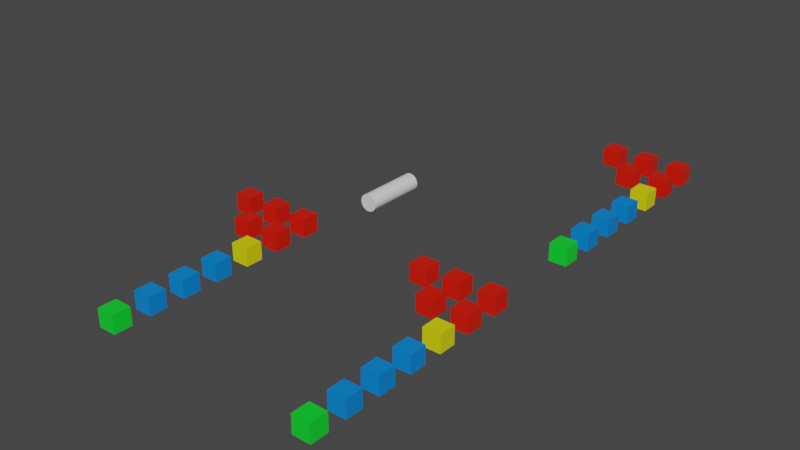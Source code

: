 # Source: 45545-relax-name-sanitization.blend  (saved by Blender 2.91.10; exported with 4.5.12 LTS)
import bpy
from mathutils import Matrix  # noqa: F401  (used for matrix-valued properties, if any)

bpy.ops.wm.read_factory_settings(use_empty=True)
scene = bpy.context.scene
scene.name = 'Scene'

# ---- collections
col_basictests = bpy.data.collections.new('BasicTests'); scene.collection.children.link(col_basictests)
col_animationtests = bpy.data.collections.new('AnimationTests'); scene.collection.children.link(col_animationtests)
col_hintingtests = bpy.data.collections.new('HintingTests'); scene.collection.children.link(col_hintingtests)

# ---- materials (node trees are filled in below, after node groups)
mat_outputshouldmatchinput = bpy.data.materials.new('OutputShouldMatchInput')
mat_outputshouldmatchinput.alpha_threshold = 0.0
mat_outputshouldmatchinput.use_transparent_shadow = False
mat_outputshouldmatchinput.line_color = (0.0, 0.0, 0.0, 1.0)
mat_outputshouldmatchinputwiththispr = bpy.data.materials.new('OutputShouldMatchInputWithThisPR')
mat_outputshouldmatchinputwiththispr.alpha_threshold = 0.0
mat_outputshouldmatchinputwiththispr.use_transparent_shadow = False
mat_outputshouldmatchinputwiththispr.line_color = (0.0, 0.0, 0.0, 1.0)
mat_outputshouldstripcharacters = bpy.data.materials.new('OutputShouldStripCharacters')
mat_outputshouldstripcharacters.use_transparent_shadow = False
mat_outputshouldrenamenode = bpy.data.materials.new('OutputShouldRenameNode')
mat_outputshouldrenamenode.alpha_threshold = 0.0
mat_outputshouldrenamenode.use_transparent_shadow = False
mat_outputshouldrenamenode.line_color = (0.0, 0.0, 0.0, 1.0)

# ---- material node trees
mat_outputshouldmatchinput.use_nodes = True; mat_outputshouldmatchinput.node_tree.nodes.clear()
_N = mat_outputshouldmatchinput.node_tree.nodes; _L = mat_outputshouldmatchinput.node_tree.links
n0 = _N.new('ShaderNodeOutputMaterial'); n0.name = 'Material Output'; n0.location = (300, 300)
n1 = _N.new('ShaderNodeBsdfPrincipled'); n1.name = 'Principled BSDF'; n1.location = (10, 300)
n1.distribution = 'GGX'
n1.subsurface_method = 'BURLEY'
n1.inputs[0].default_value = (0.004585, 0.8, 0.03178, 1.0)
n1.inputs[2].default_value = 0.4
n1.inputs[3].default_value = 1.45
n1.inputs[27].default_value = (0.0, 0.0, 0.0, 1.0)
n1.inputs[28].default_value = 1.0
_L.new(n1.outputs[0], n0.inputs[0])
n0.is_active_output = True
mat_outputshouldmatchinputwiththispr.use_nodes = True; mat_outputshouldmatchinputwiththispr.node_tree.nodes.clear()
_N = mat_outputshouldmatchinputwiththispr.node_tree.nodes; _L = mat_outputshouldmatchinputwiththispr.node_tree.links
n0 = _N.new('ShaderNodeOutputMaterial'); n0.name = 'Material Output'; n0.location = (300, 300)
n1 = _N.new('ShaderNodeBsdfPrincipled'); n1.name = 'Principled BSDF'; n1.location = (10, 300)
n1.distribution = 'GGX'
n1.subsurface_method = 'BURLEY'
n1.inputs[0].default_value = (0.0, 0.2369, 0.8, 1.0)
n1.inputs[2].default_value = 0.4
n1.inputs[3].default_value = 1.45
n1.inputs[27].default_value = (0.0, 0.0, 0.0, 1.0)
n1.inputs[28].default_value = 1.0
_L.new(n1.outputs[0], n0.inputs[0])
n0.is_active_output = True
mat_outputshouldstripcharacters.use_nodes = True; mat_outputshouldstripcharacters.node_tree.nodes.clear()
_N = mat_outputshouldstripcharacters.node_tree.nodes; _L = mat_outputshouldstripcharacters.node_tree.links
n0 = _N.new('ShaderNodeBsdfPrincipled'); n0.name = 'Principled BSDF'; n0.location = (10, 300)
n0.distribution = 'GGX'
n0.subsurface_method = 'BURLEY'
n0.inputs[0].default_value = (0.8, 0.7679, 0.001335, 1.0)
n0.inputs[3].default_value = 1.45
n0.inputs[27].default_value = (0.0, 0.0, 0.0, 1.0)
n0.inputs[28].default_value = 1.0
n1 = _N.new('ShaderNodeOutputMaterial'); n1.name = 'Material Output'; n1.location = (300, 300)
_L.new(n0.outputs[0], n1.inputs[0])
n1.is_active_output = True
mat_outputshouldrenamenode.use_nodes = True; mat_outputshouldrenamenode.node_tree.nodes.clear()
_N = mat_outputshouldrenamenode.node_tree.nodes; _L = mat_outputshouldrenamenode.node_tree.links
n0 = _N.new('ShaderNodeOutputMaterial'); n0.name = 'Material Output'; n0.location = (300, 300)
n1 = _N.new('ShaderNodeBsdfPrincipled'); n1.name = 'Principled BSDF'; n1.location = (10, 300)
n1.distribution = 'GGX'
n1.subsurface_method = 'BURLEY'
n1.inputs[0].default_value = (0.8, 0.01013, 0.0, 1.0)
n1.inputs[2].default_value = 0.4
n1.inputs[3].default_value = 1.45
n1.inputs[27].default_value = (0.0, 0.0, 0.0, 1.0)
n1.inputs[28].default_value = 1.0
_L.new(n1.outputs[0], n0.inputs[0])
n0.is_active_output = True

# ---- world
world_world = bpy.data.worlds.new('World'); scene.world = world_world
world_world.use_nodes = True; world_world.node_tree.nodes.clear()
_N = world_world.node_tree.nodes; _L = world_world.node_tree.links
n0 = _N.new('ShaderNodeOutputWorld'); n0.name = 'World Output'; n0.location = (300, 300)
n1 = _N.new('ShaderNodeBackground'); n1.name = 'Background'; n1.location = (10, 300)
n1.inputs[0].default_value = (0.05088, 0.05088, 0.05088, 1.0)
_L.new(n1.outputs[0], n0.inputs[0])
n0.is_active_output = True
world_world.color = (0.05088, 0.05088, 0.05088)
world_world.use_sun_shadow = False
world_world.sun_shadow_jitter_overblur = 0.0

# ---- meshes
me_cube = bpy.data.meshes.new('Cube')
me_cube.from_pydata([(1.0, 1.0, 1.0), (1.0, 1.0, -1.0), (1.0, -1.0, 1.0), (1.0, -1.0, -1.0), (-1.0, 1.0, 1.0), (-1.0, 1.0, -1.0), (-1.0, -1.0, 1.0), (-1.0, -1.0, -1.0)], [], [(0, 4, 6, 2), (3, 2, 6, 7), (7, 6, 4, 5), (5, 1, 3, 7), (1, 0, 2, 3), (5, 4, 0, 1)])
_uv = me_cube.uv_layers.new(name='UVMap')
_uv.uv.foreach_set('vector', [0.625, 0.5, 0.875, 0.5, 0.875, 0.75, 0.625, 0.75, 0.375, 0.75, 0.625, 0.75, 0.625, 1.0, 0.375, 1.0, 0.375, 0.0, 0.625, 0.0, 0.625, 0.25, 0.375, 0.25, 0.125, 0.5, 0.375, 0.5, 0.375, 0.75, 0.125, 0.75, 0.375, 0.5, 0.625, 0.5, 0.625, 0.75, 0.375, 0.75, 0.375, 0.25, 0.625, 0.25, 0.625, 0.5, 0.375, 0.5])
me_cube.materials.append(mat_outputshouldmatchinput)
me_cube.use_remesh_preserve_volume = False
me_cube.use_remesh_preserve_attributes = False
me_cube.use_mirror_vertex_groups = False
me_cube.update()
me_cube_001 = bpy.data.meshes.new('Cube.001')
me_cube_001.from_pydata([(-1.0, -1.0, -1.0), (-1.0, -1.0, 1.0), (-1.0, 1.0, -1.0), (-1.0, 1.0, 1.0), (1.0, -1.0, -1.0), (1.0, -1.0, 1.0), (1.0, 1.0, -1.0), (1.0, 1.0, 1.0)], [], [(0, 1, 3, 2), (2, 3, 7, 6), (6, 7, 5, 4), (4, 5, 1, 0), (2, 6, 4, 0), (7, 3, 1, 5)])
_uv = me_cube_001.uv_layers.new(name='UVMap')
_uv.uv.foreach_set('vector', [0.375, 0.0, 0.625, 0.0, 0.625, 0.25, 0.375, 0.25, 0.375, 0.25, 0.625, 0.25, 0.625, 0.5, 0.375, 0.5, 0.375, 0.5, 0.625, 0.5, 0.625, 0.75, 0.375, 0.75, 0.375, 0.75, 0.625, 0.75, 0.625, 1.0, 0.375, 1.0, 0.125, 0.5, 0.375, 0.5, 0.375, 0.75, 0.125, 0.75, 0.625, 0.5, 0.875, 0.5, 0.875, 0.75, 0.625, 0.75])
me_cube_001.materials.append(mat_outputshouldmatchinputwiththispr)
me_cube_001.use_remesh_fix_poles = True
me_cube_001.use_remesh_preserve_attributes = False
me_cube_001.use_mirror_vertex_groups = False
me_cube_001.update()
me_cube_002 = bpy.data.meshes.new('Cube.002')
me_cube_002.from_pydata([(1.0, 1.0, 1.0), (1.0, 1.0, -1.0), (1.0, -1.0, 1.0), (1.0, -1.0, -1.0), (-1.0, 1.0, 1.0), (-1.0, 1.0, -1.0), (-1.0, -1.0, 1.0), (-1.0, -1.0, -1.0)], [], [(0, 4, 6, 2), (3, 2, 6, 7), (7, 6, 4, 5), (5, 1, 3, 7), (1, 0, 2, 3), (5, 4, 0, 1)])
_uv = me_cube_002.uv_layers.new(name='UVMap')
_uv.uv.foreach_set('vector', [0.625, 0.5, 0.875, 0.5, 0.875, 0.75, 0.625, 0.75, 0.375, 0.75, 0.625, 0.75, 0.625, 1.0, 0.375, 1.0, 0.375, 0.0, 0.625, 0.0, 0.625, 0.25, 0.375, 0.25, 0.125, 0.5, 0.375, 0.5, 0.375, 0.75, 0.125, 0.75, 0.375, 0.5, 0.625, 0.5, 0.625, 0.75, 0.375, 0.75, 0.375, 0.25, 0.625, 0.25, 0.625, 0.5, 0.375, 0.5])
me_cube_002.materials.append(mat_outputshouldmatchinputwiththispr)
me_cube_002.use_remesh_preserve_volume = False
me_cube_002.use_remesh_preserve_attributes = False
me_cube_002.use_mirror_vertex_groups = False
me_cube_002.update()
me_cube_003 = bpy.data.meshes.new('Cube.003')
me_cube_003.from_pydata([(-1.0, -1.0, -1.0), (-1.0, -1.0, 1.0), (-1.0, 1.0, -1.0), (-1.0, 1.0, 1.0), (1.0, -1.0, -1.0), (1.0, -1.0, 1.0), (1.0, 1.0, -1.0), (1.0, 1.0, 1.0)], [], [(0, 1, 3, 2), (2, 3, 7, 6), (6, 7, 5, 4), (4, 5, 1, 0), (2, 6, 4, 0), (7, 3, 1, 5)])
_uv = me_cube_003.uv_layers.new(name='UVMap')
_uv.uv.foreach_set('vector', [0.375, 0.0, 0.625, 0.0, 0.625, 0.25, 0.375, 0.25, 0.375, 0.25, 0.625, 0.25, 0.625, 0.5, 0.375, 0.5, 0.375, 0.5, 0.625, 0.5, 0.625, 0.75, 0.375, 0.75, 0.375, 0.75, 0.625, 0.75, 0.625, 1.0, 0.375, 1.0, 0.125, 0.5, 0.375, 0.5, 0.375, 0.75, 0.125, 0.75, 0.625, 0.5, 0.875, 0.5, 0.875, 0.75, 0.625, 0.75])
me_cube_003.materials.append(mat_outputshouldmatchinputwiththispr)
me_cube_003.use_remesh_fix_poles = True
me_cube_003.use_remesh_preserve_attributes = False
me_cube_003.use_mirror_vertex_groups = False
me_cube_003.update()
me_cube_005 = bpy.data.meshes.new('Cube.005')
me_cube_005.from_pydata([(-1.0, -1.0, -1.0), (-1.0, -1.0, 1.0), (-1.0, 1.0, -1.0), (-1.0, 1.0, 1.0), (1.0, -1.0, -1.0), (1.0, -1.0, 1.0), (1.0, 1.0, -1.0), (1.0, 1.0, 1.0)], [], [(0, 1, 3, 2), (2, 3, 7, 6), (6, 7, 5, 4), (4, 5, 1, 0), (2, 6, 4, 0), (7, 3, 1, 5)])
_uv = me_cube_005.uv_layers.new(name='UVMap')
_uv.uv.foreach_set('vector', [0.375, 0.0, 0.625, 0.0, 0.625, 0.25, 0.375, 0.25, 0.375, 0.25, 0.625, 0.25, 0.625, 0.5, 0.375, 0.5, 0.375, 0.5, 0.625, 0.5, 0.625, 0.75, 0.375, 0.75, 0.375, 0.75, 0.625, 0.75, 0.625, 1.0, 0.375, 1.0, 0.125, 0.5, 0.375, 0.5, 0.375, 0.75, 0.125, 0.75, 0.625, 0.5, 0.875, 0.5, 0.875, 0.75, 0.625, 0.75])
me_cube_005.materials.append(mat_outputshouldstripcharacters)
me_cube_005.use_remesh_fix_poles = True
me_cube_005.use_remesh_preserve_attributes = False
me_cube_005.use_mirror_vertex_groups = False
me_cube_005.update()
me_cube_006 = bpy.data.meshes.new('Cube.006')
me_cube_006.from_pydata([(1.0, 1.0, 1.0), (1.0, 1.0, -1.0), (1.0, -1.0, 1.0), (1.0, -1.0, -1.0), (-1.0, 1.0, 1.0), (-1.0, 1.0, -1.0), (-1.0, -1.0, 1.0), (-1.0, -1.0, -1.0)], [], [(0, 4, 6, 2), (3, 2, 6, 7), (7, 6, 4, 5), (5, 1, 3, 7), (1, 0, 2, 3), (5, 4, 0, 1)])
_uv = me_cube_006.uv_layers.new(name='UVMap')
_uv.uv.foreach_set('vector', [0.625, 0.5, 0.875, 0.5, 0.875, 0.75, 0.625, 0.75, 0.375, 0.75, 0.625, 0.75, 0.625, 1.0, 0.375, 1.0, 0.375, 0.0, 0.625, 0.0, 0.625, 0.25, 0.375, 0.25, 0.125, 0.5, 0.375, 0.5, 0.375, 0.75, 0.125, 0.75, 0.375, 0.5, 0.625, 0.5, 0.625, 0.75, 0.375, 0.75, 0.375, 0.25, 0.625, 0.25, 0.625, 0.5, 0.375, 0.5])
me_cube_006.materials.append(mat_outputshouldrenamenode)
me_cube_006.use_remesh_preserve_volume = False
me_cube_006.use_remesh_preserve_attributes = False
me_cube_006.use_mirror_vertex_groups = False
me_cube_006.update()
me_cube_007 = bpy.data.meshes.new('Cube.007')
me_cube_007.from_pydata([(-1.0, -1.0, -1.0), (-1.0, -1.0, 1.0), (-1.0, 1.0, -1.0), (-1.0, 1.0, 1.0), (1.0, -1.0, -1.0), (1.0, -1.0, 1.0), (1.0, 1.0, -1.0), (1.0, 1.0, 1.0)], [], [(0, 1, 3, 2), (2, 3, 7, 6), (6, 7, 5, 4), (4, 5, 1, 0), (2, 6, 4, 0), (7, 3, 1, 5)])
_uv = me_cube_007.uv_layers.new(name='UVMap')
_uv.uv.foreach_set('vector', [0.375, 0.0, 0.625, 0.0, 0.625, 0.25, 0.375, 0.25, 0.375, 0.25, 0.625, 0.25, 0.625, 0.5, 0.375, 0.5, 0.375, 0.5, 0.625, 0.5, 0.625, 0.75, 0.375, 0.75, 0.375, 0.75, 0.625, 0.75, 0.625, 1.0, 0.375, 1.0, 0.125, 0.5, 0.375, 0.5, 0.375, 0.75, 0.125, 0.75, 0.625, 0.5, 0.875, 0.5, 0.875, 0.75, 0.625, 0.75])
me_cube_007.materials.append(mat_outputshouldrenamenode)
me_cube_007.use_remesh_fix_poles = True
me_cube_007.use_remesh_preserve_attributes = False
me_cube_007.use_mirror_vertex_groups = False
me_cube_007.update()
me_cube_016 = bpy.data.meshes.new('Cube.016')
me_cube_016.from_pydata([(1.0, 1.0, 1.0), (1.0, 1.0, -1.0), (1.0, -1.0, 1.0), (1.0, -1.0, -1.0), (-1.0, 1.0, 1.0), (-1.0, 1.0, -1.0), (-1.0, -1.0, 1.0), (-1.0, -1.0, -1.0)], [], [(0, 4, 6, 2), (3, 2, 6, 7), (7, 6, 4, 5), (5, 1, 3, 7), (1, 0, 2, 3), (5, 4, 0, 1)])
_uv = me_cube_016.uv_layers.new(name='UVMap')
_uv.uv.foreach_set('vector', [0.625, 0.5, 0.875, 0.5, 0.875, 0.75, 0.625, 0.75, 0.375, 0.75, 0.625, 0.75, 0.625, 1.0, 0.375, 1.0, 0.375, 0.0, 0.625, 0.0, 0.625, 0.25, 0.375, 0.25, 0.125, 0.5, 0.375, 0.5, 0.375, 0.75, 0.125, 0.75, 0.375, 0.5, 0.625, 0.5, 0.625, 0.75, 0.375, 0.75, 0.375, 0.25, 0.625, 0.25, 0.625, 0.5, 0.375, 0.5])
me_cube_016.materials.append(mat_outputshouldrenamenode)
me_cube_016.use_remesh_preserve_volume = False
me_cube_016.use_remesh_preserve_attributes = False
me_cube_016.use_mirror_vertex_groups = False
me_cube_016.update()
me_cube_017 = bpy.data.meshes.new('Cube.017')
me_cube_017.from_pydata([(-1.0, -1.0, -1.0), (-1.0, -1.0, 1.0), (-1.0, 1.0, -1.0), (-1.0, 1.0, 1.0), (1.0, -1.0, -1.0), (1.0, -1.0, 1.0), (1.0, 1.0, -1.0), (1.0, 1.0, 1.0)], [], [(0, 1, 3, 2), (2, 3, 7, 6), (6, 7, 5, 4), (4, 5, 1, 0), (2, 6, 4, 0), (7, 3, 1, 5)])
_uv = me_cube_017.uv_layers.new(name='UVMap')
_uv.uv.foreach_set('vector', [0.375, 0.0, 0.625, 0.0, 0.625, 0.25, 0.375, 0.25, 0.375, 0.25, 0.625, 0.25, 0.625, 0.5, 0.375, 0.5, 0.375, 0.5, 0.625, 0.5, 0.625, 0.75, 0.375, 0.75, 0.375, 0.75, 0.625, 0.75, 0.625, 1.0, 0.375, 1.0, 0.125, 0.5, 0.375, 0.5, 0.375, 0.75, 0.125, 0.75, 0.625, 0.5, 0.875, 0.5, 0.875, 0.75, 0.625, 0.75])
me_cube_017.materials.append(mat_outputshouldrenamenode)
me_cube_017.use_remesh_fix_poles = True
me_cube_017.use_remesh_preserve_attributes = False
me_cube_017.use_mirror_vertex_groups = False
me_cube_017.update()
me_cube_018 = bpy.data.meshes.new('Cube.018')
me_cube_018.from_pydata([(-1.0, -1.0, -1.0), (-1.0, -1.0, 1.0), (-1.0, 1.0, -1.0), (-1.0, 1.0, 1.0), (1.0, -1.0, -1.0), (1.0, -1.0, 1.0), (1.0, 1.0, -1.0), (1.0, 1.0, 1.0)], [], [(0, 1, 3, 2), (2, 3, 7, 6), (6, 7, 5, 4), (4, 5, 1, 0), (2, 6, 4, 0), (7, 3, 1, 5)])
_uv = me_cube_018.uv_layers.new(name='UVMap')
_uv.uv.foreach_set('vector', [0.375, 0.0, 0.625, 0.0, 0.625, 0.25, 0.375, 0.25, 0.375, 0.25, 0.625, 0.25, 0.625, 0.5, 0.375, 0.5, 0.375, 0.5, 0.625, 0.5, 0.625, 0.75, 0.375, 0.75, 0.375, 0.75, 0.625, 0.75, 0.625, 1.0, 0.375, 1.0, 0.125, 0.5, 0.375, 0.5, 0.375, 0.75, 0.125, 0.75, 0.625, 0.5, 0.875, 0.5, 0.875, 0.75, 0.625, 0.75])
me_cube_018.materials.append(mat_outputshouldrenamenode)
me_cube_018.use_remesh_fix_poles = True
me_cube_018.use_remesh_preserve_attributes = False
me_cube_018.use_mirror_vertex_groups = False
me_cube_018.update()
me_cube_028 = bpy.data.meshes.new('Cube.028')
me_cube_028.from_pydata([(-1.0, -1.0, -1.0), (-1.0, -1.0, 1.0), (-1.0, 1.0, -1.0), (-1.0, 1.0, 1.0), (1.0, -1.0, -1.0), (1.0, -1.0, 1.0), (1.0, 1.0, -1.0), (1.0, 1.0, 1.0)], [], [(0, 1, 3, 2), (2, 3, 7, 6), (6, 7, 5, 4), (4, 5, 1, 0), (2, 6, 4, 0), (7, 3, 1, 5)])
_uv = me_cube_028.uv_layers.new(name='UVMap')
_uv.uv.foreach_set('vector', [0.375, 0.0, 0.625, 0.0, 0.625, 0.25, 0.375, 0.25, 0.375, 0.25, 0.625, 0.25, 0.625, 0.5, 0.375, 0.5, 0.375, 0.5, 0.625, 0.5, 0.625, 0.75, 0.375, 0.75, 0.375, 0.75, 0.625, 0.75, 0.625, 1.0, 0.375, 1.0, 0.125, 0.5, 0.375, 0.5, 0.375, 0.75, 0.125, 0.75, 0.625, 0.5, 0.875, 0.5, 0.875, 0.75, 0.625, 0.75])
me_cube_028.materials.append(mat_outputshouldmatchinputwiththispr)
me_cube_028.use_remesh_fix_poles = True
me_cube_028.use_remesh_preserve_attributes = False
me_cube_028.use_mirror_vertex_groups = False
me_cube_028.update()
me_cube_025 = bpy.data.meshes.new('Cube.025')
me_cube_025.from_pydata([(1.0, 1.0, 1.0), (1.0, 1.0, -1.0), (1.0, -1.0, 1.0), (1.0, -1.0, -1.0), (-1.0, 1.0, 1.0), (-1.0, 1.0, -1.0), (-1.0, -1.0, 1.0), (-1.0, -1.0, -1.0)], [], [(0, 4, 6, 2), (3, 2, 6, 7), (7, 6, 4, 5), (5, 1, 3, 7), (1, 0, 2, 3), (5, 4, 0, 1)])
_uv = me_cube_025.uv_layers.new(name='UVMap')
_uv.uv.foreach_set('vector', [0.625, 0.5, 0.875, 0.5, 0.875, 0.75, 0.625, 0.75, 0.375, 0.75, 0.625, 0.75, 0.625, 1.0, 0.375, 1.0, 0.375, 0.0, 0.625, 0.0, 0.625, 0.25, 0.375, 0.25, 0.125, 0.5, 0.375, 0.5, 0.375, 0.75, 0.125, 0.75, 0.375, 0.5, 0.625, 0.5, 0.625, 0.75, 0.375, 0.75, 0.375, 0.25, 0.625, 0.25, 0.625, 0.5, 0.375, 0.5])
me_cube_025.materials.append(mat_outputshouldmatchinput)
me_cube_025.use_remesh_preserve_volume = False
me_cube_025.use_remesh_preserve_attributes = False
me_cube_025.use_mirror_vertex_groups = False
me_cube_025.update()
me_cube_030 = bpy.data.meshes.new('Cube.030')
me_cube_030.from_pydata([(1.0, 1.0, 1.0), (1.0, 1.0, -1.0), (1.0, -1.0, 1.0), (1.0, -1.0, -1.0), (-1.0, 1.0, 1.0), (-1.0, 1.0, -1.0), (-1.0, -1.0, 1.0), (-1.0, -1.0, -1.0)], [], [(0, 4, 6, 2), (3, 2, 6, 7), (7, 6, 4, 5), (5, 1, 3, 7), (1, 0, 2, 3), (5, 4, 0, 1)])
_uv = me_cube_030.uv_layers.new(name='UVMap')
_uv.uv.foreach_set('vector', [0.625, 0.5, 0.875, 0.5, 0.875, 0.75, 0.625, 0.75, 0.375, 0.75, 0.625, 0.75, 0.625, 1.0, 0.375, 1.0, 0.375, 0.0, 0.625, 0.0, 0.625, 0.25, 0.375, 0.25, 0.125, 0.5, 0.375, 0.5, 0.375, 0.75, 0.125, 0.75, 0.375, 0.5, 0.625, 0.5, 0.625, 0.75, 0.375, 0.75, 0.375, 0.25, 0.625, 0.25, 0.625, 0.5, 0.375, 0.5])
me_cube_030.materials.append(mat_outputshouldrenamenode)
me_cube_030.use_remesh_preserve_volume = False
me_cube_030.use_remesh_preserve_attributes = False
me_cube_030.use_mirror_vertex_groups = False
me_cube_030.update()
me_cube_032 = bpy.data.meshes.new('Cube.032')
me_cube_032.from_pydata([(1.0, 1.0, 1.0), (1.0, 1.0, -1.0), (1.0, -1.0, 1.0), (1.0, -1.0, -1.0), (-1.0, 1.0, 1.0), (-1.0, 1.0, -1.0), (-1.0, -1.0, 1.0), (-1.0, -1.0, -1.0)], [], [(0, 4, 6, 2), (3, 2, 6, 7), (7, 6, 4, 5), (5, 1, 3, 7), (1, 0, 2, 3), (5, 4, 0, 1)])
_uv = me_cube_032.uv_layers.new(name='UVMap')
_uv.uv.foreach_set('vector', [0.625, 0.5, 0.875, 0.5, 0.875, 0.75, 0.625, 0.75, 0.375, 0.75, 0.625, 0.75, 0.625, 1.0, 0.375, 1.0, 0.375, 0.0, 0.625, 0.0, 0.625, 0.25, 0.375, 0.25, 0.125, 0.5, 0.375, 0.5, 0.375, 0.75, 0.125, 0.75, 0.375, 0.5, 0.625, 0.5, 0.625, 0.75, 0.375, 0.75, 0.375, 0.25, 0.625, 0.25, 0.625, 0.5, 0.375, 0.5])
me_cube_032.materials.append(mat_outputshouldrenamenode)
me_cube_032.use_remesh_preserve_volume = False
me_cube_032.use_remesh_preserve_attributes = False
me_cube_032.use_mirror_vertex_groups = False
me_cube_032.update()
me_cube_031 = bpy.data.meshes.new('Cube.031')
me_cube_031.from_pydata([(-1.0, -1.0, -1.0), (-1.0, -1.0, 1.0), (-1.0, 1.0, -1.0), (-1.0, 1.0, 1.0), (1.0, -1.0, -1.0), (1.0, -1.0, 1.0), (1.0, 1.0, -1.0), (1.0, 1.0, 1.0)], [], [(0, 1, 3, 2), (2, 3, 7, 6), (6, 7, 5, 4), (4, 5, 1, 0), (2, 6, 4, 0), (7, 3, 1, 5)])
_uv = me_cube_031.uv_layers.new(name='UVMap')
_uv.uv.foreach_set('vector', [0.375, 0.0, 0.625, 0.0, 0.625, 0.25, 0.375, 0.25, 0.375, 0.25, 0.625, 0.25, 0.625, 0.5, 0.375, 0.5, 0.375, 0.5, 0.625, 0.5, 0.625, 0.75, 0.375, 0.75, 0.375, 0.75, 0.625, 0.75, 0.625, 1.0, 0.375, 1.0, 0.125, 0.5, 0.375, 0.5, 0.375, 0.75, 0.125, 0.75, 0.625, 0.5, 0.875, 0.5, 0.875, 0.75, 0.625, 0.75])
me_cube_031.materials.append(mat_outputshouldrenamenode)
me_cube_031.use_remesh_fix_poles = True
me_cube_031.use_remesh_preserve_attributes = False
me_cube_031.use_mirror_vertex_groups = False
me_cube_031.update()
me_cube_029 = bpy.data.meshes.new('Cube.029')
me_cube_029.from_pydata([(-1.0, -1.0, -1.0), (-1.0, -1.0, 1.0), (-1.0, 1.0, -1.0), (-1.0, 1.0, 1.0), (1.0, -1.0, -1.0), (1.0, -1.0, 1.0), (1.0, 1.0, -1.0), (1.0, 1.0, 1.0)], [], [(0, 1, 3, 2), (2, 3, 7, 6), (6, 7, 5, 4), (4, 5, 1, 0), (2, 6, 4, 0), (7, 3, 1, 5)])
_uv = me_cube_029.uv_layers.new(name='UVMap')
_uv.uv.foreach_set('vector', [0.375, 0.0, 0.625, 0.0, 0.625, 0.25, 0.375, 0.25, 0.375, 0.25, 0.625, 0.25, 0.625, 0.5, 0.375, 0.5, 0.375, 0.5, 0.625, 0.5, 0.625, 0.75, 0.375, 0.75, 0.375, 0.75, 0.625, 0.75, 0.625, 1.0, 0.375, 1.0, 0.125, 0.5, 0.375, 0.5, 0.375, 0.75, 0.125, 0.75, 0.625, 0.5, 0.875, 0.5, 0.875, 0.75, 0.625, 0.75])
me_cube_029.materials.append(mat_outputshouldstripcharacters)
me_cube_029.use_remesh_fix_poles = True
me_cube_029.use_remesh_preserve_attributes = False
me_cube_029.use_mirror_vertex_groups = False
me_cube_029.update()
me_cube_027 = bpy.data.meshes.new('Cube.027')
me_cube_027.from_pydata([(1.0, 1.0, 1.0), (1.0, 1.0, -1.0), (1.0, -1.0, 1.0), (1.0, -1.0, -1.0), (-1.0, 1.0, 1.0), (-1.0, 1.0, -1.0), (-1.0, -1.0, 1.0), (-1.0, -1.0, -1.0)], [], [(0, 4, 6, 2), (3, 2, 6, 7), (7, 6, 4, 5), (5, 1, 3, 7), (1, 0, 2, 3), (5, 4, 0, 1)])
_uv = me_cube_027.uv_layers.new(name='UVMap')
_uv.uv.foreach_set('vector', [0.625, 0.5, 0.875, 0.5, 0.875, 0.75, 0.625, 0.75, 0.375, 0.75, 0.625, 0.75, 0.625, 1.0, 0.375, 1.0, 0.375, 0.0, 0.625, 0.0, 0.625, 0.25, 0.375, 0.25, 0.125, 0.5, 0.375, 0.5, 0.375, 0.75, 0.125, 0.75, 0.375, 0.5, 0.625, 0.5, 0.625, 0.75, 0.375, 0.75, 0.375, 0.25, 0.625, 0.25, 0.625, 0.5, 0.375, 0.5])
me_cube_027.materials.append(mat_outputshouldmatchinputwiththispr)
me_cube_027.use_remesh_preserve_volume = False
me_cube_027.use_remesh_preserve_attributes = False
me_cube_027.use_mirror_vertex_groups = False
me_cube_027.update()
me_cube_026 = bpy.data.meshes.new('Cube.026')
me_cube_026.from_pydata([(-1.0, -1.0, -1.0), (-1.0, -1.0, 1.0), (-1.0, 1.0, -1.0), (-1.0, 1.0, 1.0), (1.0, -1.0, -1.0), (1.0, -1.0, 1.0), (1.0, 1.0, -1.0), (1.0, 1.0, 1.0)], [], [(0, 1, 3, 2), (2, 3, 7, 6), (6, 7, 5, 4), (4, 5, 1, 0), (2, 6, 4, 0), (7, 3, 1, 5)])
_uv = me_cube_026.uv_layers.new(name='UVMap')
_uv.uv.foreach_set('vector', [0.375, 0.0, 0.625, 0.0, 0.625, 0.25, 0.375, 0.25, 0.375, 0.25, 0.625, 0.25, 0.625, 0.5, 0.375, 0.5, 0.375, 0.5, 0.625, 0.5, 0.625, 0.75, 0.375, 0.75, 0.375, 0.75, 0.625, 0.75, 0.625, 1.0, 0.375, 1.0, 0.125, 0.5, 0.375, 0.5, 0.375, 0.75, 0.125, 0.75, 0.625, 0.5, 0.875, 0.5, 0.875, 0.75, 0.625, 0.75])
me_cube_026.materials.append(mat_outputshouldmatchinputwiththispr)
me_cube_026.use_remesh_fix_poles = True
me_cube_026.use_remesh_preserve_attributes = False
me_cube_026.use_mirror_vertex_groups = False
me_cube_026.update()
me_cube_033 = bpy.data.meshes.new('Cube.033')
me_cube_033.from_pydata([(-1.0, -1.0, -1.0), (-1.0, -1.0, 1.0), (-1.0, 1.0, -1.0), (-1.0, 1.0, 1.0), (1.0, -1.0, -1.0), (1.0, -1.0, 1.0), (1.0, 1.0, -1.0), (1.0, 1.0, 1.0)], [], [(0, 1, 3, 2), (2, 3, 7, 6), (6, 7, 5, 4), (4, 5, 1, 0), (2, 6, 4, 0), (7, 3, 1, 5)])
_uv = me_cube_033.uv_layers.new(name='UVMap')
_uv.uv.foreach_set('vector', [0.375, 0.0, 0.625, 0.0, 0.625, 0.25, 0.375, 0.25, 0.375, 0.25, 0.625, 0.25, 0.625, 0.5, 0.375, 0.5, 0.375, 0.5, 0.625, 0.5, 0.625, 0.75, 0.375, 0.75, 0.375, 0.75, 0.625, 0.75, 0.625, 1.0, 0.375, 1.0, 0.125, 0.5, 0.375, 0.5, 0.375, 0.75, 0.125, 0.75, 0.625, 0.5, 0.875, 0.5, 0.875, 0.75, 0.625, 0.75])
me_cube_033.materials.append(mat_outputshouldrenamenode)
me_cube_033.use_remesh_fix_poles = True
me_cube_033.use_remesh_preserve_attributes = False
me_cube_033.use_mirror_vertex_groups = False
me_cube_033.update()
me_cube_034 = bpy.data.meshes.new('Cube.034')
me_cube_034.from_pydata([(-1.0, -1.0, -1.0), (-1.0, -1.0, 1.0), (-1.0, 1.0, -1.0), (-1.0, 1.0, 1.0), (1.0, -1.0, -1.0), (1.0, -1.0, 1.0), (1.0, 1.0, -1.0), (1.0, 1.0, 1.0)], [], [(0, 1, 3, 2), (2, 3, 7, 6), (6, 7, 5, 4), (4, 5, 1, 0), (2, 6, 4, 0), (7, 3, 1, 5)])
_uv = me_cube_034.uv_layers.new(name='UVMap')
_uv.uv.foreach_set('vector', [0.375, 0.0, 0.625, 0.0, 0.625, 0.25, 0.375, 0.25, 0.375, 0.25, 0.625, 0.25, 0.625, 0.5, 0.375, 0.5, 0.375, 0.5, 0.625, 0.5, 0.625, 0.75, 0.375, 0.75, 0.375, 0.75, 0.625, 0.75, 0.625, 1.0, 0.375, 1.0, 0.125, 0.5, 0.375, 0.5, 0.375, 0.75, 0.125, 0.75, 0.625, 0.5, 0.875, 0.5, 0.875, 0.75, 0.625, 0.75])
me_cube_034.materials.append(mat_outputshouldrenamenode)
me_cube_034.use_remesh_fix_poles = True
me_cube_034.use_remesh_preserve_attributes = False
me_cube_034.use_mirror_vertex_groups = False
me_cube_034.update()
me_cube_010 = bpy.data.meshes.new('Cube.010')
me_cube_010.from_pydata([(1.0, 1.0, 1.0), (1.0, 1.0, -1.0), (1.0, -1.0, 1.0), (1.0, -1.0, -1.0), (-1.0, 1.0, 1.0), (-1.0, 1.0, -1.0), (-1.0, -1.0, 1.0), (-1.0, -1.0, -1.0)], [], [(0, 4, 6, 2), (3, 2, 6, 7), (7, 6, 4, 5), (5, 1, 3, 7), (1, 0, 2, 3), (5, 4, 0, 1)])
_uv = me_cube_010.uv_layers.new(name='UVMap')
_uv.uv.foreach_set('vector', [0.625, 0.5, 0.875, 0.5, 0.875, 0.75, 0.625, 0.75, 0.375, 0.75, 0.625, 0.75, 0.625, 1.0, 0.375, 1.0, 0.375, 0.0, 0.625, 0.0, 0.625, 0.25, 0.375, 0.25, 0.125, 0.5, 0.375, 0.5, 0.375, 0.75, 0.125, 0.75, 0.375, 0.5, 0.625, 0.5, 0.625, 0.75, 0.375, 0.75, 0.375, 0.25, 0.625, 0.25, 0.625, 0.5, 0.375, 0.5])
me_cube_010.materials.append(mat_outputshouldmatchinputwiththispr)
me_cube_010.use_remesh_preserve_volume = False
me_cube_010.use_remesh_preserve_attributes = False
me_cube_010.use_mirror_vertex_groups = False
me_cube_010.update()
me_cube_008 = bpy.data.meshes.new('Cube.008')
me_cube_008.from_pydata([(1.0, 1.0, 1.0), (1.0, 1.0, -1.0), (1.0, -1.0, 1.0), (1.0, -1.0, -1.0), (-1.0, 1.0, 1.0), (-1.0, 1.0, -1.0), (-1.0, -1.0, 1.0), (-1.0, -1.0, -1.0)], [], [(0, 4, 6, 2), (3, 2, 6, 7), (7, 6, 4, 5), (5, 1, 3, 7), (1, 0, 2, 3), (5, 4, 0, 1)])
_uv = me_cube_008.uv_layers.new(name='UVMap')
_uv.uv.foreach_set('vector', [0.625, 0.5, 0.875, 0.5, 0.875, 0.75, 0.625, 0.75, 0.375, 0.75, 0.625, 0.75, 0.625, 1.0, 0.375, 1.0, 0.375, 0.0, 0.625, 0.0, 0.625, 0.25, 0.375, 0.25, 0.125, 0.5, 0.375, 0.5, 0.375, 0.75, 0.125, 0.75, 0.375, 0.5, 0.625, 0.5, 0.625, 0.75, 0.375, 0.75, 0.375, 0.25, 0.625, 0.25, 0.625, 0.5, 0.375, 0.5])
me_cube_008.materials.append(mat_outputshouldmatchinputwiththispr)
me_cube_008.use_remesh_preserve_volume = False
me_cube_008.use_remesh_preserve_attributes = False
me_cube_008.use_mirror_vertex_groups = False
me_cube_008.update()
me_cube_020 = bpy.data.meshes.new('Cube.020')
me_cube_020.from_pydata([(1.0, 1.0, 1.0), (1.0, 1.0, -1.0), (1.0, -1.0, 1.0), (1.0, -1.0, -1.0), (-1.0, 1.0, 1.0), (-1.0, 1.0, -1.0), (-1.0, -1.0, 1.0), (-1.0, -1.0, -1.0)], [], [(0, 4, 6, 2), (3, 2, 6, 7), (7, 6, 4, 5), (5, 1, 3, 7), (1, 0, 2, 3), (5, 4, 0, 1)])
_uv = me_cube_020.uv_layers.new(name='UVMap')
_uv.uv.foreach_set('vector', [0.625, 0.5, 0.875, 0.5, 0.875, 0.75, 0.625, 0.75, 0.375, 0.75, 0.625, 0.75, 0.625, 1.0, 0.375, 1.0, 0.375, 0.0, 0.625, 0.0, 0.625, 0.25, 0.375, 0.25, 0.125, 0.5, 0.375, 0.5, 0.375, 0.75, 0.125, 0.75, 0.375, 0.5, 0.625, 0.5, 0.625, 0.75, 0.375, 0.75, 0.375, 0.25, 0.625, 0.25, 0.625, 0.5, 0.375, 0.5])
me_cube_020.materials.append(mat_outputshouldrenamenode)
me_cube_020.use_remesh_preserve_volume = False
me_cube_020.use_remesh_preserve_attributes = False
me_cube_020.use_mirror_vertex_groups = False
me_cube_020.update()
me_cube_022 = bpy.data.meshes.new('Cube.022')
me_cube_022.from_pydata([(1.0, 1.0, 1.0), (1.0, 1.0, -1.0), (1.0, -1.0, 1.0), (1.0, -1.0, -1.0), (-1.0, 1.0, 1.0), (-1.0, 1.0, -1.0), (-1.0, -1.0, 1.0), (-1.0, -1.0, -1.0)], [], [(0, 4, 6, 2), (3, 2, 6, 7), (7, 6, 4, 5), (5, 1, 3, 7), (1, 0, 2, 3), (5, 4, 0, 1)])
_uv = me_cube_022.uv_layers.new(name='UVMap')
_uv.uv.foreach_set('vector', [0.625, 0.5, 0.875, 0.5, 0.875, 0.75, 0.625, 0.75, 0.375, 0.75, 0.625, 0.75, 0.625, 1.0, 0.375, 1.0, 0.375, 0.0, 0.625, 0.0, 0.625, 0.25, 0.375, 0.25, 0.125, 0.5, 0.375, 0.5, 0.375, 0.75, 0.125, 0.75, 0.375, 0.5, 0.625, 0.5, 0.625, 0.75, 0.375, 0.75, 0.375, 0.25, 0.625, 0.25, 0.625, 0.5, 0.375, 0.5])
me_cube_022.materials.append(mat_outputshouldrenamenode)
me_cube_022.use_remesh_preserve_volume = False
me_cube_022.use_remesh_preserve_attributes = False
me_cube_022.use_mirror_vertex_groups = False
me_cube_022.update()
me_cube_021 = bpy.data.meshes.new('Cube.021')
me_cube_021.from_pydata([(-1.0, -1.0, -1.0), (-1.0, -1.0, 1.0), (-1.0, 1.0, -1.0), (-1.0, 1.0, 1.0), (1.0, -1.0, -1.0), (1.0, -1.0, 1.0), (1.0, 1.0, -1.0), (1.0, 1.0, 1.0)], [], [(0, 1, 3, 2), (2, 3, 7, 6), (6, 7, 5, 4), (4, 5, 1, 0), (2, 6, 4, 0), (7, 3, 1, 5)])
_uv = me_cube_021.uv_layers.new(name='UVMap')
_uv.uv.foreach_set('vector', [0.375, 0.0, 0.625, 0.0, 0.625, 0.25, 0.375, 0.25, 0.375, 0.25, 0.625, 0.25, 0.625, 0.5, 0.375, 0.5, 0.375, 0.5, 0.625, 0.5, 0.625, 0.75, 0.375, 0.75, 0.375, 0.75, 0.625, 0.75, 0.625, 1.0, 0.375, 1.0, 0.125, 0.5, 0.375, 0.5, 0.375, 0.75, 0.125, 0.75, 0.625, 0.5, 0.875, 0.5, 0.875, 0.75, 0.625, 0.75])
me_cube_021.materials.append(mat_outputshouldrenamenode)
me_cube_021.use_remesh_fix_poles = True
me_cube_021.use_remesh_preserve_attributes = False
me_cube_021.use_mirror_vertex_groups = False
me_cube_021.update()
me_cube_019 = bpy.data.meshes.new('Cube.019')
me_cube_019.from_pydata([(-1.0, -1.0, -1.0), (-1.0, -1.0, 1.0), (-1.0, 1.0, -1.0), (-1.0, 1.0, 1.0), (1.0, -1.0, -1.0), (1.0, -1.0, 1.0), (1.0, 1.0, -1.0), (1.0, 1.0, 1.0)], [], [(0, 1, 3, 2), (2, 3, 7, 6), (6, 7, 5, 4), (4, 5, 1, 0), (2, 6, 4, 0), (7, 3, 1, 5)])
_uv = me_cube_019.uv_layers.new(name='UVMap')
_uv.uv.foreach_set('vector', [0.375, 0.0, 0.625, 0.0, 0.625, 0.25, 0.375, 0.25, 0.375, 0.25, 0.625, 0.25, 0.625, 0.5, 0.375, 0.5, 0.375, 0.5, 0.625, 0.5, 0.625, 0.75, 0.375, 0.75, 0.375, 0.75, 0.625, 0.75, 0.625, 1.0, 0.375, 1.0, 0.125, 0.5, 0.375, 0.5, 0.375, 0.75, 0.125, 0.75, 0.625, 0.5, 0.875, 0.5, 0.875, 0.75, 0.625, 0.75])
me_cube_019.materials.append(mat_outputshouldstripcharacters)
me_cube_019.use_remesh_fix_poles = True
me_cube_019.use_remesh_preserve_attributes = False
me_cube_019.use_mirror_vertex_groups = False
me_cube_019.update()
me_cube_009 = bpy.data.meshes.new('Cube.009')
me_cube_009.from_pydata([(-1.0, -1.0, -1.0), (-1.0, -1.0, 1.0), (-1.0, 1.0, -1.0), (-1.0, 1.0, 1.0), (1.0, -1.0, -1.0), (1.0, -1.0, 1.0), (1.0, 1.0, -1.0), (1.0, 1.0, 1.0)], [], [(0, 1, 3, 2), (2, 3, 7, 6), (6, 7, 5, 4), (4, 5, 1, 0), (2, 6, 4, 0), (7, 3, 1, 5)])
_uv = me_cube_009.uv_layers.new(name='UVMap')
_uv.uv.foreach_set('vector', [0.375, 0.0, 0.625, 0.0, 0.625, 0.25, 0.375, 0.25, 0.375, 0.25, 0.625, 0.25, 0.625, 0.5, 0.375, 0.5, 0.375, 0.5, 0.625, 0.5, 0.625, 0.75, 0.375, 0.75, 0.375, 0.75, 0.625, 0.75, 0.625, 1.0, 0.375, 1.0, 0.125, 0.5, 0.375, 0.5, 0.375, 0.75, 0.125, 0.75, 0.625, 0.5, 0.875, 0.5, 0.875, 0.75, 0.625, 0.75])
me_cube_009.materials.append(mat_outputshouldmatchinputwiththispr)
me_cube_009.use_remesh_fix_poles = True
me_cube_009.use_remesh_preserve_attributes = False
me_cube_009.use_mirror_vertex_groups = False
me_cube_009.update()
me_cube_023 = bpy.data.meshes.new('Cube.023')
me_cube_023.from_pydata([(-1.0, -1.0, -1.0), (-1.0, -1.0, 1.0), (-1.0, 1.0, -1.0), (-1.0, 1.0, 1.0), (1.0, -1.0, -1.0), (1.0, -1.0, 1.0), (1.0, 1.0, -1.0), (1.0, 1.0, 1.0)], [], [(0, 1, 3, 2), (2, 3, 7, 6), (6, 7, 5, 4), (4, 5, 1, 0), (2, 6, 4, 0), (7, 3, 1, 5)])
_uv = me_cube_023.uv_layers.new(name='UVMap')
_uv.uv.foreach_set('vector', [0.375, 0.0, 0.625, 0.0, 0.625, 0.25, 0.375, 0.25, 0.375, 0.25, 0.625, 0.25, 0.625, 0.5, 0.375, 0.5, 0.375, 0.5, 0.625, 0.5, 0.625, 0.75, 0.375, 0.75, 0.375, 0.75, 0.625, 0.75, 0.625, 1.0, 0.375, 1.0, 0.125, 0.5, 0.375, 0.5, 0.375, 0.75, 0.125, 0.75, 0.625, 0.5, 0.875, 0.5, 0.875, 0.75, 0.625, 0.75])
me_cube_023.materials.append(mat_outputshouldrenamenode)
me_cube_023.use_remesh_fix_poles = True
me_cube_023.use_remesh_preserve_attributes = False
me_cube_023.use_mirror_vertex_groups = False
me_cube_023.update()
me_cube_024 = bpy.data.meshes.new('Cube.024')
me_cube_024.from_pydata([(-1.0, -1.0, -1.0), (-1.0, -1.0, 1.0), (-1.0, 1.0, -1.0), (-1.0, 1.0, 1.0), (1.0, -1.0, -1.0), (1.0, -1.0, 1.0), (1.0, 1.0, -1.0), (1.0, 1.0, 1.0)], [], [(0, 1, 3, 2), (2, 3, 7, 6), (6, 7, 5, 4), (4, 5, 1, 0), (2, 6, 4, 0), (7, 3, 1, 5)])
_uv = me_cube_024.uv_layers.new(name='UVMap')
_uv.uv.foreach_set('vector', [0.375, 0.0, 0.625, 0.0, 0.625, 0.25, 0.375, 0.25, 0.375, 0.25, 0.625, 0.25, 0.625, 0.5, 0.375, 0.5, 0.375, 0.5, 0.625, 0.5, 0.625, 0.75, 0.375, 0.75, 0.375, 0.75, 0.625, 0.75, 0.625, 1.0, 0.375, 1.0, 0.125, 0.5, 0.375, 0.5, 0.375, 0.75, 0.125, 0.75, 0.625, 0.5, 0.875, 0.5, 0.875, 0.75, 0.625, 0.75])
me_cube_024.materials.append(mat_outputshouldrenamenode)
me_cube_024.use_remesh_fix_poles = True
me_cube_024.use_remesh_preserve_attributes = False
me_cube_024.use_mirror_vertex_groups = False
me_cube_024.update()
me_cube_004 = bpy.data.meshes.new('Cube.004')
me_cube_004.from_pydata([(1.0, 1.0, 1.0), (1.0, 1.0, -1.0), (1.0, -1.0, 1.0), (1.0, -1.0, -1.0), (-1.0, 1.0, 1.0), (-1.0, 1.0, -1.0), (-1.0, -1.0, 1.0), (-1.0, -1.0, -1.0)], [], [(0, 4, 6, 2), (3, 2, 6, 7), (7, 6, 4, 5), (5, 1, 3, 7), (1, 0, 2, 3), (5, 4, 0, 1)])
_uv = me_cube_004.uv_layers.new(name='UVMap')
_uv.uv.foreach_set('vector', [0.625, 0.5, 0.875, 0.5, 0.875, 0.75, 0.625, 0.75, 0.375, 0.75, 0.625, 0.75, 0.625, 1.0, 0.375, 1.0, 0.375, 0.0, 0.625, 0.0, 0.625, 0.25, 0.375, 0.25, 0.125, 0.5, 0.375, 0.5, 0.375, 0.75, 0.125, 0.75, 0.375, 0.5, 0.625, 0.5, 0.625, 0.75, 0.375, 0.75, 0.375, 0.25, 0.625, 0.25, 0.625, 0.5, 0.375, 0.5])
me_cube_004.materials.append(mat_outputshouldmatchinput)
me_cube_004.use_remesh_preserve_volume = False
me_cube_004.use_remesh_preserve_attributes = False
me_cube_004.use_mirror_vertex_groups = False
me_cube_004.update()
me_cylinder = bpy.data.meshes.new('Cylinder')
me_cylinder.from_pydata([(0.0, 1.0, -1.0), (0.0, 1.0, 1.0), (0.1951, 0.9808, -1.0), (0.1951, 0.9808, 1.0), (0.3827, 0.9239, -1.0), (0.3827, 0.9239, 1.0), (0.5556, 0.8315, -1.0), (0.5556, 0.8315, 1.0), (0.7071, 0.7071, -1.0), (0.7071, 0.7071, 1.0), (0.8315, 0.5556, -1.0), (0.8315, 0.5556, 1.0), (0.9239, 0.3827, -1.0), (0.9239, 0.3827, 1.0), (0.9808, 0.1951, -1.0), (0.9808, 0.1951, 1.0), (1.0, 7.55e-08, -1.0), (1.0, 7.55e-08, 1.0), (0.9808, -0.1951, -1.0), (0.9808, -0.1951, 1.0), (0.9239, -0.3827, -1.0), (0.9239, -0.3827, 1.0), (0.8315, -0.5556, -1.0), (0.8315, -0.5556, 1.0), (0.7071, -0.7071, -1.0), (0.7071, -0.7071, 1.0), (0.5556, -0.8315, -1.0), (0.5556, -0.8315, 1.0), (0.3827, -0.9239, -1.0), (0.3827, -0.9239, 1.0), (0.1951, -0.9808, -1.0), (0.1951, -0.9808, 1.0), (-3.258e-07, -1.0, -1.0), (-3.258e-07, -1.0, 1.0), (-0.1951, -0.9808, -1.0), (-0.1951, -0.9808, 1.0), (-0.3827, -0.9239, -1.0), (-0.3827, -0.9239, 1.0), (-0.5556, -0.8315, -1.0), (-0.5556, -0.8315, 1.0), (-0.7071, -0.7071, -1.0), (-0.7071, -0.7071, 1.0), (-0.8315, -0.5556, -1.0), (-0.8315, -0.5556, 1.0), (-0.9239, -0.3827, -1.0), (-0.9239, -0.3827, 1.0), (-0.9808, -0.1951, -1.0), (-0.9808, -0.1951, 1.0), (-1.0, 9.656e-07, -1.0), (-1.0, 9.656e-07, 1.0), (-0.9808, 0.1951, -1.0), (-0.9808, 0.1951, 1.0), (-0.9239, 0.3827, -1.0), (-0.9239, 0.3827, 1.0), (-0.8315, 0.5556, -1.0), (-0.8315, 0.5556, 1.0), (-0.7071, 0.7071, -1.0), (-0.7071, 0.7071, 1.0), (-0.5556, 0.8315, -1.0), (-0.5556, 0.8315, 1.0), (-0.3827, 0.9239, -1.0), (-0.3827, 0.9239, 1.0), (-0.1951, 0.9808, -1.0), (-0.1951, 0.9808, 1.0), (0.0, 1.0, -0.7886), (0.0, 1.0, -0.5886), (0.0, 1.0, -0.3886), (0.0, 1.0, -0.1886), (0.0, 1.0, 0.01145), (0.0, 1.0, 0.2114), (0.0, 1.0, 0.4114), (0.0, 1.0, 0.6114), (0.0, 1.0, 0.8114), (0.1951, 0.9808, 0.8114), (0.1951, 0.9808, 0.6114), (0.1951, 0.9808, 0.4114), (0.1951, 0.9808, 0.2114), (0.1951, 0.9808, 0.01145), (0.1951, 0.9808, -0.1886), (0.1951, 0.9808, -0.3886), (0.1951, 0.9808, -0.5886), (0.1951, 0.9808, -0.7886), (0.3827, 0.9239, 0.8114), (0.3827, 0.9239, 0.6114), (0.3827, 0.9239, 0.4114), (0.3827, 0.9239, 0.2114), (0.3827, 0.9239, 0.01145), (0.3827, 0.9239, -0.1886), (0.3827, 0.9239, -0.3886), (0.3827, 0.9239, -0.5886), (0.3827, 0.9239, -0.7886), (0.5556, 0.8315, 0.8114), (0.5556, 0.8315, 0.6114), (0.5556, 0.8315, 0.4114), (0.5556, 0.8315, 0.2114), (0.5556, 0.8315, 0.01145), (0.5556, 0.8315, -0.1886), (0.5556, 0.8315, -0.3886), (0.5556, 0.8315, -0.5886), (0.5556, 0.8315, -0.7886), (0.7071, 0.7071, 0.8114), (0.7071, 0.7071, 0.6114), (0.7071, 0.7071, 0.4114), (0.7071, 0.7071, 0.2114), (0.7071, 0.7071, 0.01145), (0.7071, 0.7071, -0.1886), (0.7071, 0.7071, -0.3886), (0.7071, 0.7071, -0.5886), (0.7071, 0.7071, -0.7886), (0.8315, 0.5556, 0.8114), (0.8315, 0.5556, 0.6114), (0.8315, 0.5556, 0.4114), (0.8315, 0.5556, 0.2114), (0.8315, 0.5556, 0.01145), (0.8315, 0.5556, -0.1886), (0.8315, 0.5556, -0.3886), (0.8315, 0.5556, -0.5886), (0.8315, 0.5556, -0.7886), (0.9239, 0.3827, 0.8114), (0.9239, 0.3827, 0.6114), (0.9239, 0.3827, 0.4114), (0.9239, 0.3827, 0.2114), (0.9239, 0.3827, 0.01145), (0.9239, 0.3827, -0.1886), (0.9239, 0.3827, -0.3886), (0.9239, 0.3827, -0.5886), (0.9239, 0.3827, -0.7886), (0.9808, 0.1951, 0.8114), (0.9808, 0.1951, 0.6114), (0.9808, 0.1951, 0.4114), (0.9808, 0.1951, 0.2114), (0.9808, 0.1951, 0.01145), (0.9808, 0.1951, -0.1886), (0.9808, 0.1951, -0.3886), (0.9808, 0.1951, -0.5886), (0.9808, 0.1951, -0.7886), (1.0, 7.55e-08, 0.8114), (1.0, 7.55e-08, 0.6114), (1.0, 7.55e-08, 0.4114), (1.0, 7.55e-08, 0.2114), (1.0, 7.55e-08, 0.01145), (1.0, 7.55e-08, -0.1886), (1.0, 7.55e-08, -0.3886), (1.0, 7.55e-08, -0.5886), (1.0, 7.55e-08, -0.7886), (0.9808, -0.1951, 0.8114), (0.9808, -0.1951, 0.6114), (0.9808, -0.1951, 0.4114), (0.9808, -0.1951, 0.2114), (0.9808, -0.1951, 0.01145), (0.9808, -0.1951, -0.1886), (0.9808, -0.1951, -0.3886), (0.9808, -0.1951, -0.5886), (0.9808, -0.1951, -0.7886), (0.9239, -0.3827, 0.8114), (0.9239, -0.3827, 0.6114), (0.9239, -0.3827, 0.4114), (0.9239, -0.3827, 0.2114), (0.9239, -0.3827, 0.01145), (0.9239, -0.3827, -0.1886), (0.9239, -0.3827, -0.3886), (0.9239, -0.3827, -0.5886), (0.9239, -0.3827, -0.7886), (0.8315, -0.5556, 0.8114), (0.8315, -0.5556, 0.6114), (0.8315, -0.5556, 0.4114), (0.8315, -0.5556, 0.2114), (0.8315, -0.5556, 0.01145), (0.8315, -0.5556, -0.1886), (0.8315, -0.5556, -0.3886), (0.8315, -0.5556, -0.5886), (0.8315, -0.5556, -0.7886), (0.7071, -0.7071, 0.8114), (0.7071, -0.7071, 0.6114), (0.7071, -0.7071, 0.4114), (0.7071, -0.7071, 0.2114), (0.7071, -0.7071, 0.01145), (0.7071, -0.7071, -0.1886), (0.7071, -0.7071, -0.3886), (0.7071, -0.7071, -0.5886), (0.7071, -0.7071, -0.7886), (0.5556, -0.8315, 0.8114), (0.5556, -0.8315, 0.6114), (0.5556, -0.8315, 0.4114), (0.5556, -0.8315, 0.2114), (0.5556, -0.8315, 0.01145), (0.5556, -0.8315, -0.1886), (0.5556, -0.8315, -0.3886), (0.5556, -0.8315, -0.5886), (0.5556, -0.8315, -0.7886), (0.3827, -0.9239, 0.8114), (0.3827, -0.9239, 0.6114), (0.3827, -0.9239, 0.4114), (0.3827, -0.9239, 0.2114), (0.3827, -0.9239, 0.01145), (0.3827, -0.9239, -0.1886), (0.3827, -0.9239, -0.3886), (0.3827, -0.9239, -0.5886), (0.3827, -0.9239, -0.7886), (0.1951, -0.9808, 0.8114), (0.1951, -0.9808, 0.6114), (0.1951, -0.9808, 0.4114), (0.1951, -0.9808, 0.2114), (0.1951, -0.9808, 0.01145), (0.1951, -0.9808, -0.1886), (0.1951, -0.9808, -0.3886), (0.1951, -0.9808, -0.5886), (0.1951, -0.9808, -0.7886), (-3.258e-07, -1.0, 0.8114), (-3.258e-07, -1.0, 0.6114), (-3.258e-07, -1.0, 0.4114), (-3.258e-07, -1.0, 0.2114), (-3.258e-07, -1.0, 0.01145), (-3.258e-07, -1.0, -0.1886), (-3.258e-07, -1.0, -0.3886), (-3.258e-07, -1.0, -0.5886), (-3.258e-07, -1.0, -0.7886), (-0.1951, -0.9808, 0.8114), (-0.1951, -0.9808, 0.6114), (-0.1951, -0.9808, 0.4114), (-0.1951, -0.9808, 0.2114), (-0.1951, -0.9808, 0.01145), (-0.1951, -0.9808, -0.1886), (-0.1951, -0.9808, -0.3886), (-0.1951, -0.9808, -0.5886), (-0.1951, -0.9808, -0.7886), (-0.3827, -0.9239, 0.8114), (-0.3827, -0.9239, 0.6114), (-0.3827, -0.9239, 0.4114), (-0.3827, -0.9239, 0.2114), (-0.3827, -0.9239, 0.01145), (-0.3827, -0.9239, -0.1886), (-0.3827, -0.9239, -0.3886), (-0.3827, -0.9239, -0.5886), (-0.3827, -0.9239, -0.7886), (-0.5556, -0.8315, 0.8114), (-0.5556, -0.8315, 0.6114), (-0.5556, -0.8315, 0.4114), (-0.5556, -0.8315, 0.2114), (-0.5556, -0.8315, 0.01145), (-0.5556, -0.8315, -0.1886), (-0.5556, -0.8315, -0.3886), (-0.5556, -0.8315, -0.5886), (-0.5556, -0.8315, -0.7886), (-0.7071, -0.7071, 0.8114), (-0.7071, -0.7071, 0.6114), (-0.7071, -0.7071, 0.4114), (-0.7071, -0.7071, 0.2114), (-0.7071, -0.7071, 0.01145), (-0.7071, -0.7071, -0.1886), (-0.7071, -0.7071, -0.3886), (-0.7071, -0.7071, -0.5886), (-0.7071, -0.7071, -0.7886), (-0.8315, -0.5556, 0.8114), (-0.8315, -0.5556, 0.6114), (-0.8315, -0.5556, 0.4114), (-0.8315, -0.5556, 0.2114), (-0.8315, -0.5556, 0.01145), (-0.8315, -0.5556, -0.1886), (-0.8315, -0.5556, -0.3886), (-0.8315, -0.5556, -0.5886), (-0.8315, -0.5556, -0.7886), (-0.9239, -0.3827, 0.8114), (-0.9239, -0.3827, 0.6114), (-0.9239, -0.3827, 0.4114), (-0.9239, -0.3827, 0.2114), (-0.9239, -0.3827, 0.01145), (-0.9239, -0.3827, -0.1886), (-0.9239, -0.3827, -0.3886), (-0.9239, -0.3827, -0.5886), (-0.9239, -0.3827, -0.7886), (-0.9808, -0.1951, 0.8114), (-0.9808, -0.1951, 0.6114), (-0.9808, -0.1951, 0.4114), (-0.9808, -0.1951, 0.2114), (-0.9808, -0.1951, 0.01145), (-0.9808, -0.1951, -0.1886), (-0.9808, -0.1951, -0.3886), (-0.9808, -0.1951, -0.5886), (-0.9808, -0.1951, -0.7886), (-1.0, 9.656e-07, 0.8114), (-1.0, 9.656e-07, 0.6114), (-1.0, 9.656e-07, 0.4114), (-1.0, 9.656e-07, 0.2114), (-1.0, 9.656e-07, 0.01145), (-1.0, 9.656e-07, -0.1886), (-1.0, 9.656e-07, -0.3886), (-1.0, 9.656e-07, -0.5886), (-1.0, 9.656e-07, -0.7886), (-0.9808, 0.1951, 0.8114), (-0.9808, 0.1951, 0.6114), (-0.9808, 0.1951, 0.4114), (-0.9808, 0.1951, 0.2114), (-0.9808, 0.1951, 0.01145), (-0.9808, 0.1951, -0.1886), (-0.9808, 0.1951, -0.3886), (-0.9808, 0.1951, -0.5886), (-0.9808, 0.1951, -0.7886), (-0.9239, 0.3827, 0.8114), (-0.9239, 0.3827, 0.6114), (-0.9239, 0.3827, 0.4114), (-0.9239, 0.3827, 0.2114), (-0.9239, 0.3827, 0.01145), (-0.9239, 0.3827, -0.1886), (-0.9239, 0.3827, -0.3886), (-0.9239, 0.3827, -0.5886), (-0.9239, 0.3827, -0.7886), (-0.8315, 0.5556, 0.8114), (-0.8315, 0.5556, 0.6114), (-0.8315, 0.5556, 0.4114), (-0.8315, 0.5556, 0.2114), (-0.8315, 0.5556, 0.01145), (-0.8315, 0.5556, -0.1886), (-0.8315, 0.5556, -0.3886), (-0.8315, 0.5556, -0.5886), (-0.8315, 0.5556, -0.7886), (-0.7071, 0.7071, 0.8114), (-0.7071, 0.7071, 0.6114), (-0.7071, 0.7071, 0.4114), (-0.7071, 0.7071, 0.2114), (-0.7071, 0.7071, 0.01145), (-0.7071, 0.7071, -0.1886), (-0.7071, 0.7071, -0.3886), (-0.7071, 0.7071, -0.5886), (-0.7071, 0.7071, -0.7886), (-0.5556, 0.8315, 0.8114), (-0.5556, 0.8315, 0.6114), (-0.5556, 0.8315, 0.4114), (-0.5556, 0.8315, 0.2114), (-0.5556, 0.8315, 0.01145), (-0.5556, 0.8315, -0.1886), (-0.5556, 0.8315, -0.3886), (-0.5556, 0.8315, -0.5886), (-0.5556, 0.8315, -0.7886), (-0.3827, 0.9239, 0.8114), (-0.3827, 0.9239, 0.6114), (-0.3827, 0.9239, 0.4114), (-0.3827, 0.9239, 0.2114), (-0.3827, 0.9239, 0.01145), (-0.3827, 0.9239, -0.1886), (-0.3827, 0.9239, -0.3886), (-0.3827, 0.9239, -0.5886), (-0.3827, 0.9239, -0.7886), (-0.1951, 0.9808, 0.8114), (-0.1951, 0.9808, 0.6114), (-0.1951, 0.9808, 0.4114), (-0.1951, 0.9808, 0.2114), (-0.1951, 0.9808, 0.01145), (-0.1951, 0.9808, -0.1886), (-0.1951, 0.9808, -0.3886), (-0.1951, 0.9808, -0.5886), (-0.1951, 0.9808, -0.7886)], [], [(72, 1, 3, 73), (73, 3, 5, 82), (82, 5, 7, 91), (91, 7, 9, 100), (100, 9, 11, 109), (109, 11, 13, 118), (118, 13, 15, 127), (127, 15, 17, 136), (136, 17, 19, 145), (145, 19, 21, 154), (154, 21, 23, 163), (163, 23, 25, 172), (172, 25, 27, 181), (181, 27, 29, 190), (190, 29, 31, 199), (199, 31, 33, 208), (208, 33, 35, 217), (217, 35, 37, 226), (226, 37, 39, 235), (235, 39, 41, 244), (244, 41, 43, 253), (253, 43, 45, 262), (262, 45, 47, 271), (271, 47, 49, 280), (280, 49, 51, 289), (289, 51, 53, 298), (298, 53, 55, 307), (307, 55, 57, 316), (316, 57, 59, 325), (325, 59, 61, 334), (3, 1, 63, 61, 59, 57, 55, 53, 51, 49, 47, 45, 43, 41, 39, 37, 35, 33, 31, 29, 27, 25, 23, 21, 19, 17, 15, 13, 11, 9, 7, 5), (334, 61, 63, 343), (343, 63, 1, 72), (0, 2, 4, 6, 8, 10, 12, 14, 16, 18, 20, 22, 24, 26, 28, 30, 32, 34, 36, 38, 40, 42, 44, 46, 48, 50, 52, 54, 56, 58, 60, 62), (62, 351, 64, 0), (351, 350, 65, 64), (350, 349, 66, 65), (349, 348, 67, 66), (348, 347, 68, 67), (347, 346, 69, 68), (346, 345, 70, 69), (345, 344, 71, 70), (344, 343, 72, 71), (60, 342, 351, 62), (342, 341, 350, 351), (341, 340, 349, 350), (340, 339, 348, 349), (339, 338, 347, 348), (338, 337, 346, 347), (337, 336, 345, 346), (336, 335, 344, 345), (335, 334, 343, 344), (58, 333, 342, 60), (333, 332, 341, 342), (332, 331, 340, 341), (331, 330, 339, 340), (330, 329, 338, 339), (329, 328, 337, 338), (328, 327, 336, 337), (327, 326, 335, 336), (326, 325, 334, 335), (56, 324, 333, 58), (324, 323, 332, 333), (323, 322, 331, 332), (322, 321, 330, 331), (321, 320, 329, 330), (320, 319, 328, 329), (319, 318, 327, 328), (318, 317, 326, 327), (317, 316, 325, 326), (54, 315, 324, 56), (315, 314, 323, 324), (314, 313, 322, 323), (313, 312, 321, 322), (312, 311, 320, 321), (311, 310, 319, 320), (310, 309, 318, 319), (309, 308, 317, 318), (308, 307, 316, 317), (52, 306, 315, 54), (306, 305, 314, 315), (305, 304, 313, 314), (304, 303, 312, 313), (303, 302, 311, 312), (302, 301, 310, 311), (301, 300, 309, 310), (300, 299, 308, 309), (299, 298, 307, 308), (50, 297, 306, 52), (297, 296, 305, 306), (296, 295, 304, 305), (295, 294, 303, 304), (294, 293, 302, 303), (293, 292, 301, 302), (292, 291, 300, 301), (291, 290, 299, 300), (290, 289, 298, 299), (48, 288, 297, 50), (288, 287, 296, 297), (287, 286, 295, 296), (286, 285, 294, 295), (285, 284, 293, 294), (284, 283, 292, 293), (283, 282, 291, 292), (282, 281, 290, 291), (281, 280, 289, 290), (46, 279, 288, 48), (279, 278, 287, 288), (278, 277, 286, 287), (277, 276, 285, 286), (276, 275, 284, 285), (275, 274, 283, 284), (274, 273, 282, 283), (273, 272, 281, 282), (272, 271, 280, 281), (44, 270, 279, 46), (270, 269, 278, 279), (269, 268, 277, 278), (268, 267, 276, 277), (267, 266, 275, 276), (266, 265, 274, 275), (265, 264, 273, 274), (264, 263, 272, 273), (263, 262, 271, 272), (42, 261, 270, 44), (261, 260, 269, 270), (260, 259, 268, 269), (259, 258, 267, 268), (258, 257, 266, 267), (257, 256, 265, 266), (256, 255, 264, 265), (255, 254, 263, 264), (254, 253, 262, 263), (40, 252, 261, 42), (252, 251, 260, 261), (251, 250, 259, 260), (250, 249, 258, 259), (249, 248, 257, 258), (248, 247, 256, 257), (247, 246, 255, 256), (246, 245, 254, 255), (245, 244, 253, 254), (38, 243, 252, 40), (243, 242, 251, 252), (242, 241, 250, 251), (241, 240, 249, 250), (240, 239, 248, 249), (239, 238, 247, 248), (238, 237, 246, 247), (237, 236, 245, 246), (236, 235, 244, 245), (36, 234, 243, 38), (234, 233, 242, 243), (233, 232, 241, 242), (232, 231, 240, 241), (231, 230, 239, 240), (230, 229, 238, 239), (229, 228, 237, 238), (228, 227, 236, 237), (227, 226, 235, 236), (34, 225, 234, 36), (225, 224, 233, 234), (224, 223, 232, 233), (223, 222, 231, 232), (222, 221, 230, 231), (221, 220, 229, 230), (220, 219, 228, 229), (219, 218, 227, 228), (218, 217, 226, 227), (32, 216, 225, 34), (216, 215, 224, 225), (215, 214, 223, 224), (214, 213, 222, 223), (213, 212, 221, 222), (212, 211, 220, 221), (211, 210, 219, 220), (210, 209, 218, 219), (209, 208, 217, 218), (30, 207, 216, 32), (207, 206, 215, 216), (206, 205, 214, 215), (205, 204, 213, 214), (204, 203, 212, 213), (203, 202, 211, 212), (202, 201, 210, 211), (201, 200, 209, 210), (200, 199, 208, 209), (28, 198, 207, 30), (198, 197, 206, 207), (197, 196, 205, 206), (196, 195, 204, 205), (195, 194, 203, 204), (194, 193, 202, 203), (193, 192, 201, 202), (192, 191, 200, 201), (191, 190, 199, 200), (26, 189, 198, 28), (189, 188, 197, 198), (188, 187, 196, 197), (187, 186, 195, 196), (186, 185, 194, 195), (185, 184, 193, 194), (184, 183, 192, 193), (183, 182, 191, 192), (182, 181, 190, 191), (24, 180, 189, 26), (180, 179, 188, 189), (179, 178, 187, 188), (178, 177, 186, 187), (177, 176, 185, 186), (176, 175, 184, 185), (175, 174, 183, 184), (174, 173, 182, 183), (173, 172, 181, 182), (22, 171, 180, 24), (171, 170, 179, 180), (170, 169, 178, 179), (169, 168, 177, 178), (168, 167, 176, 177), (167, 166, 175, 176), (166, 165, 174, 175), (165, 164, 173, 174), (164, 163, 172, 173), (20, 162, 171, 22), (162, 161, 170, 171), (161, 160, 169, 170), (160, 159, 168, 169), (159, 158, 167, 168), (158, 157, 166, 167), (157, 156, 165, 166), (156, 155, 164, 165), (155, 154, 163, 164), (18, 153, 162, 20), (153, 152, 161, 162), (152, 151, 160, 161), (151, 150, 159, 160), (150, 149, 158, 159), (149, 148, 157, 158), (148, 147, 156, 157), (147, 146, 155, 156), (146, 145, 154, 155), (16, 144, 153, 18), (144, 143, 152, 153), (143, 142, 151, 152), (142, 141, 150, 151), (141, 140, 149, 150), (140, 139, 148, 149), (139, 138, 147, 148), (138, 137, 146, 147), (137, 136, 145, 146), (14, 135, 144, 16), (135, 134, 143, 144), (134, 133, 142, 143), (133, 132, 141, 142), (132, 131, 140, 141), (131, 130, 139, 140), (130, 129, 138, 139), (129, 128, 137, 138), (128, 127, 136, 137), (12, 126, 135, 14), (126, 125, 134, 135), (125, 124, 133, 134), (124, 123, 132, 133), (123, 122, 131, 132), (122, 121, 130, 131), (121, 120, 129, 130), (120, 119, 128, 129), (119, 118, 127, 128), (10, 117, 126, 12), (117, 116, 125, 126), (116, 115, 124, 125), (115, 114, 123, 124), (114, 113, 122, 123), (113, 112, 121, 122), (112, 111, 120, 121), (111, 110, 119, 120), (110, 109, 118, 119), (8, 108, 117, 10), (108, 107, 116, 117), (107, 106, 115, 116), (106, 105, 114, 115), (105, 104, 113, 114), (104, 103, 112, 113), (103, 102, 111, 112), (102, 101, 110, 111), (101, 100, 109, 110), (6, 99, 108, 8), (99, 98, 107, 108), (98, 97, 106, 107), (97, 96, 105, 106), (96, 95, 104, 105), (95, 94, 103, 104), (94, 93, 102, 103), (93, 92, 101, 102), (92, 91, 100, 101), (4, 90, 99, 6), (90, 89, 98, 99), (89, 88, 97, 98), (88, 87, 96, 97), (87, 86, 95, 96), (86, 85, 94, 95), (85, 84, 93, 94), (84, 83, 92, 93), (83, 82, 91, 92), (2, 81, 90, 4), (81, 80, 89, 90), (80, 79, 88, 89), (79, 78, 87, 88), (78, 77, 86, 87), (77, 76, 85, 86), (76, 75, 84, 85), (75, 74, 83, 84), (74, 73, 82, 83), (0, 64, 81, 2), (64, 65, 80, 81), (65, 66, 79, 80), (66, 67, 78, 79), (67, 68, 77, 78), (68, 69, 76, 77), (69, 70, 75, 76), (70, 71, 74, 75), (71, 72, 73, 74)])
_uv = me_cylinder.uv_layers.new(name='UVMap')
_uv.uv.foreach_set('vector', [1.0, 0.9529, 1.0, 1.0, 0.9688, 1.0, 0.9688, 0.9529, 0.9688, 0.9529, 0.9688, 1.0, 0.9375, 1.0, 0.9375, 0.9529, 0.9375, 0.9529, 0.9375, 1.0, 0.9062, 1.0, 0.9062, 0.9529, 0.9062, 0.9529, 0.9062, 1.0, 0.875, 1.0, 0.875, 0.9529, 0.875, 0.9529, 0.875, 1.0, 0.8438, 1.0, 0.8438, 0.9529, 0.8438, 0.9529, 0.8438, 1.0, 0.8125, 1.0, 0.8125, 0.9529, 0.8125, 0.9529, 0.8125, 1.0, 0.7812, 1.0, 0.7812, 0.9529, 0.7812, 0.9529, 0.7812, 1.0, 0.75, 1.0, 0.75, 0.9529, 0.75, 0.9529, 0.75, 1.0, 0.7188, 1.0, 0.7187, 0.9529, 0.7187, 0.9529, 0.7188, 1.0, 0.6875, 1.0, 0.6875, 0.9529, 0.6875, 0.9529, 0.6875, 1.0, 0.6562, 1.0, 0.6562, 0.9529, 0.6562, 0.9529, 0.6562, 1.0, 0.625, 1.0, 0.625, 0.9529, 0.625, 0.9529, 0.625, 1.0, 0.5938, 1.0, 0.5938, 0.9529, 0.5938, 0.9529, 0.5938, 1.0, 0.5625, 1.0, 0.5625, 0.9529, 0.5625, 0.9529, 0.5625, 1.0, 0.5312, 1.0, 0.5312, 0.9529, 0.5312, 0.9529, 0.5312, 1.0, 0.5, 1.0, 0.5, 0.9529, 0.5, 0.9529, 0.5, 1.0, 0.4688, 1.0, 0.4688, 0.9529, 0.4688, 0.9529, 0.4688, 1.0, 0.4375, 1.0, 0.4375, 0.9529, 0.4375, 0.9529, 0.4375, 1.0, 0.4062, 1.0, 0.4062, 0.9529, 0.4062, 0.9529, 0.4062, 1.0, 0.375, 1.0, 0.375, 0.9529, 0.375, 0.9529, 0.375, 1.0, 0.3438, 1.0, 0.3438, 0.9529, 0.3438, 0.9529, 0.3438, 1.0, 0.3125, 1.0, 0.3125, 0.9529, 0.3125, 0.9529, 0.3125, 1.0, 0.2812, 1.0, 0.2812, 0.9529, 0.2812, 0.9529, 0.2812, 1.0, 0.25, 1.0, 0.25, 0.9529, 0.25, 0.9529, 0.25, 1.0, 0.2188, 1.0, 0.2187, 0.9529, 0.2187, 0.9529, 0.2188, 1.0, 0.1875, 1.0, 0.1875, 0.9529, 0.1875, 0.9529, 0.1875, 1.0, 0.1562, 1.0, 0.1562, 0.9529, 0.1562, 0.9529, 0.1562, 1.0, 0.125, 1.0, 0.125, 0.9529, 0.125, 0.9529, 0.125, 1.0, 0.09375, 1.0, 0.09375, 0.9529, 0.09375, 0.9529, 0.09375, 1.0, 0.0625, 1.0, 0.0625, 0.9529, 0.2968, 0.4854, 0.25, 0.49, 0.2032, 0.4854, 0.1582, 0.4717, 0.1167, 0.4496, 0.08029, 0.4197, 0.05045, 0.3833, 0.02827, 0.3418, 0.01461, 0.2968, 0.01, 0.25, 0.01461, 0.2032, 0.02827, 0.1582, 0.05045, 0.1167, 0.08029, 0.08029, 0.1167, 0.05045, 0.1582, 0.02827, 0.2032, 0.01461, 0.25, 0.01, 0.2968, 0.01461, 0.3418, 0.02827, 0.3833, 0.05045, 0.4197, 0.08029, 0.4496, 0.1167, 0.4717, 0.1582, 0.4854, 0.2032, 0.49, 0.25, 0.4854, 0.2968, 0.4717, 0.3418, 0.4496, 0.3833, 0.4197, 0.4197, 0.3833, 0.4496, 0.3418, 0.4717, 0.0625, 0.9529, 0.0625, 1.0, 0.03125, 1.0, 0.03125, 0.9529, 0.03125, 0.9529, 0.03125, 1.0, 0.0, 1.0, 0.0, 0.9529, 0.75, 0.49, 0.7968, 0.4854, 0.8418, 0.4717, 0.8833, 0.4496, 0.9197, 0.4197, 0.9496, 0.3833, 0.9717, 0.3418, 0.9854, 0.2968, 0.99, 0.25, 0.9854, 0.2032, 0.9717, 0.1582, 0.9496, 0.1167, 0.9197, 0.08029, 0.8833, 0.05045, 0.8418, 0.02827, 0.7968, 0.01461, 0.75, 0.01, 0.7032, 0.01461, 0.6582, 0.02827, 0.6167, 0.05045, 0.5803, 0.08029, 0.5504, 0.1167, 0.5283, 0.1582, 0.5146, 0.2032, 0.51, 0.25, 0.5146, 0.2968, 0.5283, 0.3418, 0.5504, 0.3833, 0.5803, 0.4197, 0.6167, 0.4496, 0.6582, 0.4717, 0.7032, 0.4854, 0.03125, 0.5, 0.03125, 0.5529, 0.0, 0.5529, 0.0, 0.5, 0.03125, 0.5529, 0.03125, 0.6029, 0.0, 0.6029, 0.0, 0.5529, 0.03125, 0.6029, 0.03125, 0.6529, 0.0, 0.6529, 0.0, 0.6029, 0.03125, 0.6529, 0.03125, 0.7029, 0.0, 0.7029, 0.0, 0.6529, 0.03125, 0.7029, 0.03125, 0.7529, 0.0, 0.7529, 0.0, 0.7029, 0.03125, 0.7529, 0.03125, 0.8029, 0.0, 0.8029, 0.0, 0.7529, 0.03125, 0.8029, 0.03125, 0.8529, 0.0, 0.8529, 0.0, 0.8029, 0.03125, 0.8529, 0.03125, 0.9029, 0.0, 0.9029, 0.0, 0.8529, 0.03125, 0.9029, 0.03125, 0.9529, 0.0, 0.9529, 0.0, 0.9029, 0.0625, 0.5, 0.0625, 0.5529, 0.03125, 0.5529, 0.03125, 0.5, 0.0625, 0.5529, 0.0625, 0.6029, 0.03125, 0.6029, 0.03125, 0.5529, 0.0625, 0.6029, 0.0625, 0.6529, 0.03125, 0.6529, 0.03125, 0.6029, 0.0625, 0.6529, 0.0625, 0.7029, 0.03125, 0.7029, 0.03125, 0.6529, 0.0625, 0.7029, 0.0625, 0.7529, 0.03125, 0.7529, 0.03125, 0.7029, 0.0625, 0.7529, 0.0625, 0.8029, 0.03125, 0.8029, 0.03125, 0.7529, 0.0625, 0.8029, 0.0625, 0.8529, 0.03125, 0.8529, 0.03125, 0.8029, 0.0625, 0.8529, 0.0625, 0.9029, 0.03125, 0.9029, 0.03125, 0.8529, 0.0625, 0.9029, 0.0625, 0.9529, 0.03125, 0.9529, 0.03125, 0.9029, 0.09375, 0.5, 0.09375, 0.5529, 0.0625, 0.5529, 0.0625, 0.5, 0.09375, 0.5529, 0.09375, 0.6029, 0.0625, 0.6029, 0.0625, 0.5529, 0.09375, 0.6029, 0.09375, 0.6529, 0.0625, 0.6529, 0.0625, 0.6029, 0.09375, 0.6529, 0.09375, 0.7029, 0.0625, 0.7029, 0.0625, 0.6529, 0.09375, 0.7029, 0.09375, 0.7529, 0.0625, 0.7529, 0.0625, 0.7029, 0.09375, 0.7529, 0.09375, 0.8029, 0.0625, 0.8029, 0.0625, 0.7529, 0.09375, 0.8029, 0.09375, 0.8529, 0.0625, 0.8529, 0.0625, 0.8029, 0.09375, 0.8529, 0.09375, 0.9029, 0.0625, 0.9029, 0.0625, 0.8529, 0.09375, 0.9029, 0.09375, 0.9529, 0.0625, 0.9529, 0.0625, 0.9029, 0.125, 0.5, 0.125, 0.5529, 0.09375, 0.5529, 0.09375, 0.5, 0.125, 0.5529, 0.125, 0.6029, 0.09375, 0.6029, 0.09375, 0.5529, 0.125, 0.6029, 0.125, 0.6529, 0.09375, 0.6529, 0.09375, 0.6029, 0.125, 0.6529, 0.125, 0.7029, 0.09375, 0.7029, 0.09375, 0.6529, 0.125, 0.7029, 0.125, 0.7529, 0.09375, 0.7529, 0.09375, 0.7029, 0.125, 0.7529, 0.125, 0.8029, 0.09375, 0.8029, 0.09375, 0.7529, 0.125, 0.8029, 0.125, 0.8529, 0.09375, 0.8529, 0.09375, 0.8029, 0.125, 0.8529, 0.125, 0.9029, 0.09375, 0.9029, 0.09375, 0.8529, 0.125, 0.9029, 0.125, 0.9529, 0.09375, 0.9529, 0.09375, 0.9029, 0.1562, 0.5, 0.1562, 0.5529, 0.125, 0.5529, 0.125, 0.5, 0.1562, 0.5529, 0.1562, 0.6029, 0.125, 0.6029, 0.125, 0.5529, 0.1562, 0.6029, 0.1562, 0.6529, 0.125, 0.6529, 0.125, 0.6029, 0.1562, 0.6529, 0.1562, 0.7029, 0.125, 0.7029, 0.125, 0.6529, 0.1562, 0.7029, 0.1562, 0.7529, 0.125, 0.7529, 0.125, 0.7029, 0.1562, 0.7529, 0.1562, 0.8029, 0.125, 0.8029, 0.125, 0.7529, 0.1562, 0.8029, 0.1562, 0.8529, 0.125, 0.8529, 0.125, 0.8029, 0.1562, 0.8529, 0.1562, 0.9029, 0.125, 0.9029, 0.125, 0.8529, 0.1562, 0.9029, 0.1562, 0.9529, 0.125, 0.9529, 0.125, 0.9029, 0.1875, 0.5, 0.1875, 0.5529, 0.1562, 0.5529, 0.1562, 0.5, 0.1875, 0.5529, 0.1875, 0.6029, 0.1562, 0.6029, 0.1562, 0.5529, 0.1875, 0.6029, 0.1875, 0.6529, 0.1562, 0.6529, 0.1562, 0.6029, 0.1875, 0.6529, 0.1875, 0.7029, 0.1562, 0.7029, 0.1562, 0.6529, 0.1875, 0.7029, 0.1875, 0.7529, 0.1562, 0.7529, 0.1562, 0.7029, 0.1875, 0.7529, 0.1875, 0.8029, 0.1562, 0.8029, 0.1562, 0.7529, 0.1875, 0.8029, 0.1875, 0.8529, 0.1562, 0.8529, 0.1562, 0.8029, 0.1875, 0.8529, 0.1875, 0.9029, 0.1562, 0.9029, 0.1562, 0.8529, 0.1875, 0.9029, 0.1875, 0.9529, 0.1562, 0.9529, 0.1562, 0.9029, 0.2188, 0.5, 0.2188, 0.5529, 0.1875, 0.5529, 0.1875, 0.5, 0.2188, 0.5529, 0.2188, 0.6029, 0.1875, 0.6029, 0.1875, 0.5529, 0.2188, 0.6029, 0.2188, 0.6529, 0.1875, 0.6529, 0.1875, 0.6029, 0.2188, 0.6529, 0.2188, 0.7029, 0.1875, 0.7029, 0.1875, 0.6529, 0.2188, 0.7029, 0.2188, 0.7529, 0.1875, 0.7529, 0.1875, 0.7029, 0.2188, 0.7529, 0.2187, 0.8029, 0.1875, 0.8029, 0.1875, 0.7529, 0.2187, 0.8029, 0.2187, 0.8529, 0.1875, 0.8529, 0.1875, 0.8029, 0.2187, 0.8529, 0.2187, 0.9029, 0.1875, 0.9029, 0.1875, 0.8529, 0.2187, 0.9029, 0.2187, 0.9529, 0.1875, 0.9529, 0.1875, 0.9029, 0.25, 0.5, 0.25, 0.5529, 0.2188, 0.5529, 0.2188, 0.5, 0.25, 0.5529, 0.25, 0.6029, 0.2188, 0.6029, 0.2188, 0.5529, 0.25, 0.6029, 0.25, 0.6529, 0.2188, 0.6529, 0.2188, 0.6029, 0.25, 0.6529, 0.25, 0.7029, 0.2188, 0.7029, 0.2188, 0.6529, 0.25, 0.7029, 0.25, 0.7529, 0.2188, 0.7529, 0.2188, 0.7029, 0.25, 0.7529, 0.25, 0.8029, 0.2187, 0.8029, 0.2188, 0.7529, 0.25, 0.8029, 0.25, 0.8529, 0.2187, 0.8529, 0.2187, 0.8029, 0.25, 0.8529, 0.25, 0.9029, 0.2187, 0.9029, 0.2187, 0.8529, 0.25, 0.9029, 0.25, 0.9529, 0.2187, 0.9529, 0.2187, 0.9029, 0.2812, 0.5, 0.2812, 0.5529, 0.25, 0.5529, 0.25, 0.5, 0.2812, 0.5529, 0.2812, 0.6029, 0.25, 0.6029, 0.25, 0.5529, 0.2812, 0.6029, 0.2812, 0.6529, 0.25, 0.6529, 0.25, 0.6029, 0.2812, 0.6529, 0.2812, 0.7029, 0.25, 0.7029, 0.25, 0.6529, 0.2812, 0.7029, 0.2812, 0.7529, 0.25, 0.7529, 0.25, 0.7029, 0.2812, 0.7529, 0.2812, 0.8029, 0.25, 0.8029, 0.25, 0.7529, 0.2812, 0.8029, 0.2812, 0.8529, 0.25, 0.8529, 0.25, 0.8029, 0.2812, 0.8529, 0.2812, 0.9029, 0.25, 0.9029, 0.25, 0.8529, 0.2812, 0.9029, 0.2812, 0.9529, 0.25, 0.9529, 0.25, 0.9029, 0.3125, 0.5, 0.3125, 0.5529, 0.2812, 0.5529, 0.2812, 0.5, 0.3125, 0.5529, 0.3125, 0.6029, 0.2812, 0.6029, 0.2812, 0.5529, 0.3125, 0.6029, 0.3125, 0.6529, 0.2812, 0.6529, 0.2812, 0.6029, 0.3125, 0.6529, 0.3125, 0.7029, 0.2812, 0.7029, 0.2812, 0.6529, 0.3125, 0.7029, 0.3125, 0.7529, 0.2812, 0.7529, 0.2812, 0.7029, 0.3125, 0.7529, 0.3125, 0.8029, 0.2812, 0.8029, 0.2812, 0.7529, 0.3125, 0.8029, 0.3125, 0.8529, 0.2812, 0.8529, 0.2812, 0.8029, 0.3125, 0.8529, 0.3125, 0.9029, 0.2812, 0.9029, 0.2812, 0.8529, 0.3125, 0.9029, 0.3125, 0.9529, 0.2812, 0.9529, 0.2812, 0.9029, 0.3438, 0.5, 0.3438, 0.5529, 0.3125, 0.5529, 0.3125, 0.5, 0.3438, 0.5529, 0.3437, 0.6029, 0.3125, 0.6029, 0.3125, 0.5529, 0.3437, 0.6029, 0.3437, 0.6529, 0.3125, 0.6529, 0.3125, 0.6029, 0.3437, 0.6529, 0.3437, 0.7029, 0.3125, 0.7029, 0.3125, 0.6529, 0.3437, 0.7029, 0.3437, 0.7529, 0.3125, 0.7529, 0.3125, 0.7029, 0.3437, 0.7529, 0.3438, 0.8029, 0.3125, 0.8029, 0.3125, 0.7529, 0.3438, 0.8029, 0.3438, 0.8529, 0.3125, 0.8529, 0.3125, 0.8029, 0.3438, 0.8529, 0.3438, 0.9029, 0.3125, 0.9029, 0.3125, 0.8529, 0.3438, 0.9029, 0.3438, 0.9529, 0.3125, 0.9529, 0.3125, 0.9029, 0.375, 0.5, 0.375, 0.5529, 0.3438, 0.5529, 0.3438, 0.5, 0.375, 0.5529, 0.375, 0.6029, 0.3437, 0.6029, 0.3438, 0.5529, 0.375, 0.6029, 0.375, 0.6529, 0.3437, 0.6529, 0.3437, 0.6029, 0.375, 0.6529, 0.375, 0.7029, 0.3437, 0.7029, 0.3437, 0.6529, 0.375, 0.7029, 0.375, 0.7529, 0.3437, 0.7529, 0.3437, 0.7029, 0.375, 0.7529, 0.375, 0.8029, 0.3438, 0.8029, 0.3437, 0.7529, 0.375, 0.8029, 0.375, 0.8529, 0.3438, 0.8529, 0.3438, 0.8029, 0.375, 0.8529, 0.375, 0.9029, 0.3438, 0.9029, 0.3438, 0.8529, 0.375, 0.9029, 0.375, 0.9529, 0.3438, 0.9529, 0.3438, 0.9029, 0.4062, 0.5, 0.4062, 0.5529, 0.375, 0.5529, 0.375, 0.5, 0.4062, 0.5529, 0.4062, 0.6029, 0.375, 0.6029, 0.375, 0.5529, 0.4062, 0.6029, 0.4063, 0.6529, 0.375, 0.6529, 0.375, 0.6029, 0.4063, 0.6529, 0.4063, 0.7029, 0.375, 0.7029, 0.375, 0.6529, 0.4063, 0.7029, 0.4062, 0.7529, 0.375, 0.7529, 0.375, 0.7029, 0.4062, 0.7529, 0.4062, 0.8029, 0.375, 0.8029, 0.375, 0.7529, 0.4062, 0.8029, 0.4062, 0.8529, 0.375, 0.8529, 0.375, 0.8029, 0.4062, 0.8529, 0.4062, 0.9029, 0.375, 0.9029, 0.375, 0.8529, 0.4062, 0.9029, 0.4062, 0.9529, 0.375, 0.9529, 0.375, 0.9029, 0.4375, 0.5, 0.4375, 0.5529, 0.4062, 0.5529, 0.4062, 0.5, 0.4375, 0.5529, 0.4375, 0.6029, 0.4062, 0.6029, 0.4062, 0.5529, 0.4375, 0.6029, 0.4375, 0.6529, 0.4063, 0.6529, 0.4062, 0.6029, 0.4375, 0.6529, 0.4375, 0.7029, 0.4063, 0.7029, 0.4063, 0.6529, 0.4375, 0.7029, 0.4375, 0.7529, 0.4062, 0.7529, 0.4063, 0.7029, 0.4375, 0.7529, 0.4375, 0.8029, 0.4062, 0.8029, 0.4062, 0.7529, 0.4375, 0.8029, 0.4375, 0.8529, 0.4062, 0.8529, 0.4062, 0.8029, 0.4375, 0.8529, 0.4375, 0.9029, 0.4062, 0.9029, 0.4062, 0.8529, 0.4375, 0.9029, 0.4375, 0.9529, 0.4062, 0.9529, 0.4062, 0.9029, 0.4688, 0.5, 0.4688, 0.5529, 0.4375, 0.5529, 0.4375, 0.5, 0.4688, 0.5529, 0.4688, 0.6029, 0.4375, 0.6029, 0.4375, 0.5529, 0.4688, 0.6029, 0.4688, 0.6529, 0.4375, 0.6529, 0.4375, 0.6029, 0.4688, 0.6529, 0.4688, 0.7029, 0.4375, 0.7029, 0.4375, 0.6529, 0.4688, 0.7029, 0.4688, 0.7529, 0.4375, 0.7529, 0.4375, 0.7029, 0.4688, 0.7529, 0.4688, 0.8029, 0.4375, 0.8029, 0.4375, 0.7529, 0.4688, 0.8029, 0.4688, 0.8529, 0.4375, 0.8529, 0.4375, 0.8029, 0.4688, 0.8529, 0.4688, 0.9029, 0.4375, 0.9029, 0.4375, 0.8529, 0.4688, 0.9029, 0.4688, 0.9529, 0.4375, 0.9529, 0.4375, 0.9029, 0.5, 0.5, 0.5, 0.5529, 0.4688, 0.5529, 0.4688, 0.5, 0.5, 0.5529, 0.5, 0.6029, 0.4688, 0.6029, 0.4688, 0.5529, 0.5, 0.6029, 0.5, 0.6529, 0.4688, 0.6529, 0.4688, 0.6029, 0.5, 0.6529, 0.5, 0.7029, 0.4688, 0.7029, 0.4688, 0.6529, 0.5, 0.7029, 0.5, 0.7529, 0.4688, 0.7529, 0.4688, 0.7029, 0.5, 0.7529, 0.5, 0.8029, 0.4688, 0.8029, 0.4688, 0.7529, 0.5, 0.8029, 0.5, 0.8529, 0.4688, 0.8529, 0.4688, 0.8029, 0.5, 0.8529, 0.5, 0.9029, 0.4688, 0.9029, 0.4688, 0.8529, 0.5, 0.9029, 0.5, 0.9529, 0.4688, 0.9529, 0.4688, 0.9029, 0.5312, 0.5, 0.5312, 0.5529, 0.5, 0.5529, 0.5, 0.5, 0.5312, 0.5529, 0.5312, 0.6029, 0.5, 0.6029, 0.5, 0.5529, 0.5312, 0.6029, 0.5312, 0.6529, 0.5, 0.6529, 0.5, 0.6029, 0.5312, 0.6529, 0.5312, 0.7029, 0.5, 0.7029, 0.5, 0.6529, 0.5312, 0.7029, 0.5312, 0.7529, 0.5, 0.7529, 0.5, 0.7029, 0.5312, 0.7529, 0.5312, 0.8029, 0.5, 0.8029, 0.5, 0.7529, 0.5312, 0.8029, 0.5312, 0.8529, 0.5, 0.8529, 0.5, 0.8029, 0.5312, 0.8529, 0.5312, 0.9029, 0.5, 0.9029, 0.5, 0.8529, 0.5312, 0.9029, 0.5312, 0.9529, 0.5, 0.9529, 0.5, 0.9029, 0.5625, 0.5, 0.5625, 0.5529, 0.5312, 0.5529, 0.5312, 0.5, 0.5625, 0.5529, 0.5625, 0.6029, 0.5312, 0.6029, 0.5312, 0.5529, 0.5625, 0.6029, 0.5625, 0.6529, 0.5312, 0.6529, 0.5312, 0.6029, 0.5625, 0.6529, 0.5625, 0.7029, 0.5312, 0.7029, 0.5312, 0.6529, 0.5625, 0.7029, 0.5625, 0.7529, 0.5312, 0.7529, 0.5312, 0.7029, 0.5625, 0.7529, 0.5625, 0.8029, 0.5312, 0.8029, 0.5312, 0.7529, 0.5625, 0.8029, 0.5625, 0.8529, 0.5312, 0.8529, 0.5312, 0.8029, 0.5625, 0.8529, 0.5625, 0.9029, 0.5312, 0.9029, 0.5312, 0.8529, 0.5625, 0.9029, 0.5625, 0.9529, 0.5312, 0.9529, 0.5312, 0.9029, 0.5938, 0.5, 0.5938, 0.5529, 0.5625, 0.5529, 0.5625, 0.5, 0.5938, 0.5529, 0.5938, 0.6029, 0.5625, 0.6029, 0.5625, 0.5529, 0.5938, 0.6029, 0.5938, 0.6529, 0.5625, 0.6529, 0.5625, 0.6029, 0.5938, 0.6529, 0.5938, 0.7029, 0.5625, 0.7029, 0.5625, 0.6529, 0.5938, 0.7029, 0.5938, 0.7529, 0.5625, 0.7529, 0.5625, 0.7029, 0.5938, 0.7529, 0.5938, 0.8029, 0.5625, 0.8029, 0.5625, 0.7529, 0.5938, 0.8029, 0.5938, 0.8529, 0.5625, 0.8529, 0.5625, 0.8029, 0.5938, 0.8529, 0.5938, 0.9029, 0.5625, 0.9029, 0.5625, 0.8529, 0.5938, 0.9029, 0.5938, 0.9529, 0.5625, 0.9529, 0.5625, 0.9029, 0.625, 0.5, 0.625, 0.5529, 0.5938, 0.5529, 0.5938, 0.5, 0.625, 0.5529, 0.625, 0.6029, 0.5938, 0.6029, 0.5938, 0.5529, 0.625, 0.6029, 0.625, 0.6529, 0.5938, 0.6529, 0.5938, 0.6029, 0.625, 0.6529, 0.625, 0.7029, 0.5938, 0.7029, 0.5938, 0.6529, 0.625, 0.7029, 0.625, 0.7529, 0.5938, 0.7529, 0.5938, 0.7029, 0.625, 0.7529, 0.625, 0.8029, 0.5938, 0.8029, 0.5938, 0.7529, 0.625, 0.8029, 0.625, 0.8529, 0.5938, 0.8529, 0.5938, 0.8029, 0.625, 0.8529, 0.625, 0.9029, 0.5938, 0.9029, 0.5938, 0.8529, 0.625, 0.9029, 0.625, 0.9529, 0.5938, 0.9529, 0.5938, 0.9029, 0.6562, 0.5, 0.6562, 0.5529, 0.625, 0.5529, 0.625, 0.5, 0.6562, 0.5529, 0.6563, 0.6029, 0.625, 0.6029, 0.625, 0.5529, 0.6563, 0.6029, 0.6563, 0.6529, 0.625, 0.6529, 0.625, 0.6029, 0.6563, 0.6529, 0.6563, 0.7029, 0.625, 0.7029, 0.625, 0.6529, 0.6563, 0.7029, 0.6563, 0.7529, 0.625, 0.7529, 0.625, 0.7029, 0.6563, 0.7529, 0.6563, 0.8029, 0.625, 0.8029, 0.625, 0.7529, 0.6563, 0.8029, 0.6562, 0.8529, 0.625, 0.8529, 0.625, 0.8029, 0.6562, 0.8529, 0.6562, 0.9029, 0.625, 0.9029, 0.625, 0.8529, 0.6562, 0.9029, 0.6562, 0.9529, 0.625, 0.9529, 0.625, 0.9029, 0.6875, 0.5, 0.6875, 0.5529, 0.6562, 0.5529, 0.6562, 0.5, 0.6875, 0.5529, 0.6875, 0.6029, 0.6563, 0.6029, 0.6562, 0.5529, 0.6875, 0.6029, 0.6875, 0.6529, 0.6563, 0.6529, 0.6563, 0.6029, 0.6875, 0.6529, 0.6875, 0.7029, 0.6563, 0.7029, 0.6563, 0.6529, 0.6875, 0.7029, 0.6875, 0.7529, 0.6563, 0.7529, 0.6563, 0.7029, 0.6875, 0.7529, 0.6875, 0.8029, 0.6563, 0.8029, 0.6563, 0.7529, 0.6875, 0.8029, 0.6875, 0.8529, 0.6562, 0.8529, 0.6563, 0.8029, 0.6875, 0.8529, 0.6875, 0.9029, 0.6562, 0.9029, 0.6562, 0.8529, 0.6875, 0.9029, 0.6875, 0.9529, 0.6562, 0.9529, 0.6562, 0.9029, 0.7188, 0.5, 0.7188, 0.5529, 0.6875, 0.5529, 0.6875, 0.5, 0.7188, 0.5529, 0.7188, 0.6029, 0.6875, 0.6029, 0.6875, 0.5529, 0.7188, 0.6029, 0.7188, 0.6529, 0.6875, 0.6529, 0.6875, 0.6029, 0.7188, 0.6529, 0.7188, 0.7029, 0.6875, 0.7029, 0.6875, 0.6529, 0.7188, 0.7029, 0.7188, 0.7529, 0.6875, 0.7529, 0.6875, 0.7029, 0.7188, 0.7529, 0.7188, 0.8029, 0.6875, 0.8029, 0.6875, 0.7529, 0.7188, 0.8029, 0.7187, 0.8529, 0.6875, 0.8529, 0.6875, 0.8029, 0.7187, 0.8529, 0.7187, 0.9029, 0.6875, 0.9029, 0.6875, 0.8529, 0.7187, 0.9029, 0.7187, 0.9529, 0.6875, 0.9529, 0.6875, 0.9029, 0.75, 0.5, 0.75, 0.5529, 0.7188, 0.5529, 0.7188, 0.5, 0.75, 0.5529, 0.75, 0.6029, 0.7188, 0.6029, 0.7188, 0.5529, 0.75, 0.6029, 0.75, 0.6529, 0.7188, 0.6529, 0.7188, 0.6029, 0.75, 0.6529, 0.75, 0.7029, 0.7188, 0.7029, 0.7188, 0.6529, 0.75, 0.7029, 0.75, 0.7529, 0.7188, 0.7529, 0.7188, 0.7029, 0.75, 0.7529, 0.75, 0.8029, 0.7188, 0.8029, 0.7188, 0.7529, 0.75, 0.8029, 0.75, 0.8529, 0.7187, 0.8529, 0.7188, 0.8029, 0.75, 0.8529, 0.75, 0.9029, 0.7187, 0.9029, 0.7187, 0.8529, 0.75, 0.9029, 0.75, 0.9529, 0.7187, 0.9529, 0.7187, 0.9029, 0.7812, 0.5, 0.7812, 0.5529, 0.75, 0.5529, 0.75, 0.5, 0.7812, 0.5529, 0.7812, 0.6029, 0.75, 0.6029, 0.75, 0.5529, 0.7812, 0.6029, 0.7812, 0.6529, 0.75, 0.6529, 0.75, 0.6029, 0.7812, 0.6529, 0.7812, 0.7029, 0.75, 0.7029, 0.75, 0.6529, 0.7812, 0.7029, 0.7812, 0.7529, 0.75, 0.7529, 0.75, 0.7029, 0.7812, 0.7529, 0.7813, 0.8029, 0.75, 0.8029, 0.75, 0.7529, 0.7813, 0.8029, 0.7812, 0.8529, 0.75, 0.8529, 0.75, 0.8029, 0.7812, 0.8529, 0.7813, 0.9029, 0.75, 0.9029, 0.75, 0.8529, 0.7813, 0.9029, 0.7812, 0.9529, 0.75, 0.9529, 0.75, 0.9029, 0.8125, 0.5, 0.8125, 0.5529, 0.7812, 0.5529, 0.7812, 0.5, 0.8125, 0.5529, 0.8125, 0.6029, 0.7812, 0.6029, 0.7812, 0.5529, 0.8125, 0.6029, 0.8125, 0.6529, 0.7812, 0.6529, 0.7812, 0.6029, 0.8125, 0.6529, 0.8125, 0.7029, 0.7812, 0.7029, 0.7812, 0.6529, 0.8125, 0.7029, 0.8125, 0.7529, 0.7812, 0.7529, 0.7812, 0.7029, 0.8125, 0.7529, 0.8125, 0.8029, 0.7813, 0.8029, 0.7812, 0.7529, 0.8125, 0.8029, 0.8125, 0.8529, 0.7812, 0.8529, 0.7813, 0.8029, 0.8125, 0.8529, 0.8125, 0.9029, 0.7813, 0.9029, 0.7812, 0.8529, 0.8125, 0.9029, 0.8125, 0.9529, 0.7812, 0.9529, 0.7813, 0.9029, 0.8438, 0.5, 0.8438, 0.5529, 0.8125, 0.5529, 0.8125, 0.5, 0.8438, 0.5529, 0.8437, 0.6029, 0.8125, 0.6029, 0.8125, 0.5529, 0.8437, 0.6029, 0.8438, 0.6529, 0.8125, 0.6529, 0.8125, 0.6029, 0.8438, 0.6529, 0.8438, 0.7029, 0.8125, 0.7029, 0.8125, 0.6529, 0.8438, 0.7029, 0.8438, 0.7529, 0.8125, 0.7529, 0.8125, 0.7029, 0.8438, 0.7529, 0.8438, 0.8029, 0.8125, 0.8029, 0.8125, 0.7529, 0.8438, 0.8029, 0.8438, 0.8529, 0.8125, 0.8529, 0.8125, 0.8029, 0.8438, 0.8529, 0.8438, 0.9029, 0.8125, 0.9029, 0.8125, 0.8529, 0.8438, 0.9029, 0.8438, 0.9529, 0.8125, 0.9529, 0.8125, 0.9029, 0.875, 0.5, 0.875, 0.5529, 0.8438, 0.5529, 0.8438, 0.5, 0.875, 0.5529, 0.875, 0.6029, 0.8437, 0.6029, 0.8438, 0.5529, 0.875, 0.6029, 0.875, 0.6529, 0.8438, 0.6529, 0.8437, 0.6029, 0.875, 0.6529, 0.875, 0.7029, 0.8438, 0.7029, 0.8438, 0.6529, 0.875, 0.7029, 0.875, 0.7529, 0.8438, 0.7529, 0.8438, 0.7029, 0.875, 0.7529, 0.875, 0.8029, 0.8438, 0.8029, 0.8438, 0.7529, 0.875, 0.8029, 0.875, 0.8529, 0.8438, 0.8529, 0.8438, 0.8029, 0.875, 0.8529, 0.875, 0.9029, 0.8438, 0.9029, 0.8438, 0.8529, 0.875, 0.9029, 0.875, 0.9529, 0.8438, 0.9529, 0.8438, 0.9029, 0.9062, 0.5, 0.9062, 0.5529, 0.875, 0.5529, 0.875, 0.5, 0.9062, 0.5529, 0.9062, 0.6029, 0.875, 0.6029, 0.875, 0.5529, 0.9062, 0.6029, 0.9062, 0.6529, 0.875, 0.6529, 0.875, 0.6029, 0.9062, 0.6529, 0.9062, 0.7029, 0.875, 0.7029, 0.875, 0.6529, 0.9062, 0.7029, 0.9062, 0.7529, 0.875, 0.7529, 0.875, 0.7029, 0.9062, 0.7529, 0.9062, 0.8029, 0.875, 0.8029, 0.875, 0.7529, 0.9062, 0.8029, 0.9062, 0.8529, 0.875, 0.8529, 0.875, 0.8029, 0.9062, 0.8529, 0.9062, 0.9029, 0.875, 0.9029, 0.875, 0.8529, 0.9062, 0.9029, 0.9062, 0.9529, 0.875, 0.9529, 0.875, 0.9029, 0.9375, 0.5, 0.9375, 0.5529, 0.9062, 0.5529, 0.9062, 0.5, 0.9375, 0.5529, 0.9375, 0.6029, 0.9062, 0.6029, 0.9062, 0.5529, 0.9375, 0.6029, 0.9375, 0.6529, 0.9062, 0.6529, 0.9062, 0.6029, 0.9375, 0.6529, 0.9375, 0.7029, 0.9062, 0.7029, 0.9062, 0.6529, 0.9375, 0.7029, 0.9375, 0.7529, 0.9062, 0.7529, 0.9062, 0.7029, 0.9375, 0.7529, 0.9375, 0.8029, 0.9062, 0.8029, 0.9062, 0.7529, 0.9375, 0.8029, 0.9375, 0.8529, 0.9062, 0.8529, 0.9062, 0.8029, 0.9375, 0.8529, 0.9375, 0.9029, 0.9062, 0.9029, 0.9062, 0.8529, 0.9375, 0.9029, 0.9375, 0.9529, 0.9062, 0.9529, 0.9062, 0.9029, 0.9688, 0.5, 0.9688, 0.5529, 0.9375, 0.5529, 0.9375, 0.5, 0.9688, 0.5529, 0.9688, 0.6029, 0.9375, 0.6029, 0.9375, 0.5529, 0.9688, 0.6029, 0.9688, 0.6529, 0.9375, 0.6529, 0.9375, 0.6029, 0.9688, 0.6529, 0.9688, 0.7029, 0.9375, 0.7029, 0.9375, 0.6529, 0.9688, 0.7029, 0.9688, 0.7529, 0.9375, 0.7529, 0.9375, 0.7029, 0.9688, 0.7529, 0.9688, 0.8029, 0.9375, 0.8029, 0.9375, 0.7529, 0.9688, 0.8029, 0.9688, 0.8529, 0.9375, 0.8529, 0.9375, 0.8029, 0.9688, 0.8529, 0.9688, 0.9029, 0.9375, 0.9029, 0.9375, 0.8529, 0.9688, 0.9029, 0.9688, 0.9529, 0.9375, 0.9529, 0.9375, 0.9029, 1.0, 0.5, 1.0, 0.5529, 0.9688, 0.5529, 0.9688, 0.5, 1.0, 0.5529, 1.0, 0.6029, 0.9688, 0.6029, 0.9688, 0.5529, 1.0, 0.6029, 1.0, 0.6529, 0.9688, 0.6529, 0.9688, 0.6029, 1.0, 0.6529, 1.0, 0.7029, 0.9688, 0.7029, 0.9688, 0.6529, 1.0, 0.7029, 1.0, 0.7529, 0.9688, 0.7529, 0.9688, 0.7029, 1.0, 0.7529, 1.0, 0.8029, 0.9688, 0.8029, 0.9688, 0.7529, 1.0, 0.8029, 1.0, 0.8529, 0.9688, 0.8529, 0.9688, 0.8029, 1.0, 0.8529, 1.0, 0.9029, 0.9688, 0.9029, 0.9688, 0.8529, 1.0, 0.9029, 1.0, 0.9529, 0.9688, 0.9529, 0.9688, 0.9029])
me_cylinder.use_remesh_fix_poles = True
me_cylinder.use_remesh_preserve_attributes = False
me_cylinder.use_mirror_vertex_groups = False
me_cylinder.update()
arm_armature = bpy.data.armatures.new('Armature')  # bones are not reproduced

# ---- objects
ob_basic_alphanumeric123 = bpy.data.objects.new('Basic_Alphanumeric123', me_cube)
ob_basic_katakana = bpy.data.objects.new('Basic_Katakana_ゴドツ', me_cube_001)
ob_basic_emoji = bpy.data.objects.new('Basic_Emoji_😀🤖', me_cube_002)
ob_basic_allowedsymbols = bpy.data.objects.new("Basic_AllowedSymbols_!#$%^&*()-=[]{}';<>,~", me_cube_003)
ob_basic_disallowed_non_clashing = bpy.data.objects.new('Basic_Disallowed_Non-clashing_.:@"/', me_cube_005)
ob_basic_disallowed_clashing = bpy.data.objects.new('Basic_Disallowed_Clashing_.', me_cube_006)
ob_basic_disallowed_clashing_deep_tree = bpy.data.objects.new('Basic_Disallowed_Clashing_Deep_Tree_@', me_cube_007)
ob_basic_disallowed_clashing_1 = bpy.data.objects.new('Basic_Disallowed_Clashing_@', me_cube_016)
ob_basic_disallowed_clashing_deep_tree_1 = bpy.data.objects.new('Basic_Disallowed_Clashing_Deep_Tree_@@', me_cube_017)
ob_basic_disallowed_clashing_deep_tree_2 = bpy.data.objects.new('Basic_Disallowed_Clashing_Deep_Tree_@@@', me_cube_018)
ob_animated_allowedsymbols = bpy.data.objects.new("Animated_AllowedSymbols_!#$%^&*()-=[]{}';<>,~", me_cube_028)
ob_animated_alphanumeric123 = bpy.data.objects.new('Animated_Alphanumeric123', me_cube_025)
ob_animated_disallowed_clashing = bpy.data.objects.new('Animated_Disallowed_Clashing_.', me_cube_030)
ob_animated_disallowed_clashing_1 = bpy.data.objects.new('Animated_Disallowed_Clashing_@', me_cube_032)
ob_animated_disallowed_clashing_deep_tree = bpy.data.objects.new('Animated_Disallowed_Clashing_Deep_Tree_@', me_cube_031)
ob_animated_disallowed_non_clashing = bpy.data.objects.new('Animated_Disallowed_Non-clashing_.:@"/', me_cube_029)
ob_animated_emoji = bpy.data.objects.new('Animated_Emoji_😀🤖', me_cube_027)
ob_animated_katakana = bpy.data.objects.new('Animated_Katakana_ゴドツ', me_cube_026)
ob_animated_disallowed_clashing_deep_tree_1 = bpy.data.objects.new('Animated_Disallowed_Clashing_Deep_Tree_@@', me_cube_033)
ob_animated_disallowed_clashing_deep_tree_2 = bpy.data.objects.new('Animated_Disallowed_Clashing_Deep_Tree_@@@', me_cube_034)
ob_animated_bones = bpy.data.objects.new('Animated_Bones', arm_armature)
ob_hinted_allowedsymbols_______________________col = bpy.data.objects.new("Hinted_AllowedSymbols_!#$%^&*()-=[]{}';<>,~-col", me_cube_010)
ob_hinted_katakana_____col = bpy.data.objects.new('Hinted_Katakana_ゴドツ-col', me_cube_008)
ob_hinted_disallowed_clashing___col = bpy.data.objects.new('Hinted_Disallowed_Clashing_.-col', me_cube_020)
ob_hinted_disallowed_clashing___col_1 = bpy.data.objects.new('Hinted_Disallowed_Clashing_@-col', me_cube_022)
ob_hinted_disallowed_clashing_deep_tree___col = bpy.data.objects.new('Hinted_Disallowed_Clashing_Deep_Tree_@-col', me_cube_021)
ob_hinted_disallowed_non_clashing_______col = bpy.data.objects.new('Hinted_Disallowed_Non-clashing_.:@"/-col', me_cube_019)
ob_hinted_emoji____col = bpy.data.objects.new('Hinted_Emoji_😀🤖-col', me_cube_009)
ob_hinted_disallowed_clashing_deep_tree____col = bpy.data.objects.new('Hinted_Disallowed_Clashing_Deep_Tree_@@-col', me_cube_023)
ob_hinted_disallowed_clashing_deep_tree_____col = bpy.data.objects.new('Hinted_Disallowed_Clashing_Deep_Tree_@@@-col', me_cube_024)
ob_hinted_alphanumeric123_col = bpy.data.objects.new('Hinted_Alphanumeric123-col', me_cube_004)
ob_cylinder = bpy.data.objects.new('Cylinder', me_cylinder)

# ---- transforms, parenting, visibility, modifiers, constraints
ob_basic_alphanumeric123.location = (0.0, -30.0, 0.0)
ob_basic_alphanumeric123.lock_rotations_4d = False
ob_basic_alphanumeric123.empty_display_type = 'ARROWS'
ob_basic_alphanumeric123.lineart.crease_threshold = 0.0
ob_basic_katakana.location = (0.0, -26.0, 0.0)
ob_basic_katakana.lineart.crease_threshold = 0.0
ob_basic_emoji.location = (0.0, -22.0, 0.0)
ob_basic_emoji.lock_rotations_4d = False
ob_basic_emoji.empty_display_type = 'ARROWS'
ob_basic_emoji.lineart.crease_threshold = 0.0
ob_basic_allowedsymbols.location = (0.0, -18.0, 0.0)
ob_basic_allowedsymbols.lineart.crease_threshold = 0.0
ob_basic_disallowed_non_clashing.location = (0.0, -14.0, 0.0)
ob_basic_disallowed_non_clashing.lineart.crease_threshold = 0.0
ob_basic_disallowed_clashing.location = (0.0, -10.0, 0.0)
ob_basic_disallowed_clashing.lock_rotations_4d = False
ob_basic_disallowed_clashing.empty_display_type = 'ARROWS'
ob_basic_disallowed_clashing.lineart.crease_threshold = 0.0
ob_basic_disallowed_clashing_deep_tree.location = (0.0, -6.0, 0.0)
ob_basic_disallowed_clashing_deep_tree.lineart.crease_threshold = 0.0
ob_basic_disallowed_clashing_1.location = (-4.0, -10.0, 0.0)
ob_basic_disallowed_clashing_1.lock_rotations_4d = False
ob_basic_disallowed_clashing_1.empty_display_type = 'ARROWS'
ob_basic_disallowed_clashing_1.lineart.crease_threshold = 0.0
ob_basic_disallowed_clashing_deep_tree_1.parent = ob_basic_disallowed_clashing_deep_tree
ob_basic_disallowed_clashing_deep_tree_1.matrix_parent_inverse = Matrix(((1.0, -0.0, -0.0, -0.0), (-0.0, 1.0, 0.0, 2.0), (-0.0, -0.0, 1.0, -0.0), (-0.0, 0.0, -0.0, 1.0)))
ob_basic_disallowed_clashing_deep_tree_1.location = (-4.0, -2.0, 0.0)
ob_basic_disallowed_clashing_deep_tree_1.lineart.crease_threshold = 0.0
ob_basic_disallowed_clashing_deep_tree_2.parent = ob_basic_disallowed_clashing_deep_tree_1
ob_basic_disallowed_clashing_deep_tree_2.matrix_parent_inverse = Matrix(((1.0, -0.0, 0.0, 4.0), (-0.0, 1.0, -0.0, 6.0), (-0.0, 0.0, 1.0, -0.0), (-0.0, 0.0, -0.0, 1.0)))
ob_basic_disallowed_clashing_deep_tree_2.location = (-8.0, -6.0, 0.0)
ob_basic_disallowed_clashing_deep_tree_2.lineart.crease_threshold = 0.0
ob_animated_allowedsymbols.location = (-24.0, -18.0, 0.0)
ob_animated_allowedsymbols.lineart.crease_threshold = 0.0
ob_animated_alphanumeric123.location = (-24.0, -30.0, 0.0)
ob_animated_alphanumeric123.lock_rotations_4d = False
ob_animated_alphanumeric123.empty_display_type = 'ARROWS'
ob_animated_alphanumeric123.lineart.crease_threshold = 0.0
ob_animated_disallowed_clashing.location = (-24.0, -10.0, 0.0)
ob_animated_disallowed_clashing.lock_rotations_4d = False
ob_animated_disallowed_clashing.empty_display_type = 'ARROWS'
ob_animated_disallowed_clashing.lineart.crease_threshold = 0.0
ob_animated_disallowed_clashing_1.location = (-28.0, -10.0, 0.0)
ob_animated_disallowed_clashing_1.lock_rotations_4d = False
ob_animated_disallowed_clashing_1.empty_display_type = 'ARROWS'
ob_animated_disallowed_clashing_1.lineart.crease_threshold = 0.0
ob_animated_disallowed_clashing_deep_tree.location = (-24.0, -6.0, 0.0)
ob_animated_disallowed_clashing_deep_tree.lineart.crease_threshold = 0.0
ob_animated_disallowed_non_clashing.location = (-24.0, -14.0, 0.0)
ob_animated_disallowed_non_clashing.lineart.crease_threshold = 0.0
ob_animated_emoji.location = (-24.0, -22.0, 0.0)
ob_animated_emoji.lock_rotations_4d = False
ob_animated_emoji.empty_display_type = 'ARROWS'
ob_animated_emoji.lineart.crease_threshold = 0.0
ob_animated_katakana.location = (-24.0, -26.0, 0.0)
ob_animated_katakana.lineart.crease_threshold = 0.0
ob_animated_disallowed_clashing_deep_tree_1.parent = ob_animated_disallowed_clashing_deep_tree
ob_animated_disallowed_clashing_deep_tree_1.matrix_parent_inverse = Matrix(((1.0, -0.0, -0.0, -0.0), (-0.0, 1.0, 0.0, 2.0), (-0.0, -0.0, 1.0, -0.0), (-0.0, 0.0, -0.0, 1.0)))
ob_animated_disallowed_clashing_deep_tree_1.location = (-4.0, -2.0, 0.0)
ob_animated_disallowed_clashing_deep_tree_1.lineart.crease_threshold = 0.0
ob_animated_disallowed_clashing_deep_tree_2.parent = ob_animated_disallowed_clashing_deep_tree_1
ob_animated_disallowed_clashing_deep_tree_2.matrix_parent_inverse = Matrix(((1.0, -0.0, 0.0, 28.0), (-0.0, 1.0, -0.0, 6.0), (-0.0, 0.0, 1.0, -0.0), (-0.0, 0.0, -0.0, 1.0)))
ob_animated_disallowed_clashing_deep_tree_2.location = (-32.0, -6.0, 0.0)
ob_animated_disallowed_clashing_deep_tree_2.lineart.crease_threshold = 0.0
ob_animated_bones.location = (0.0, 0.0, 0.0)
ob_animated_bones.show_in_front = True
ob_animated_bones.lineart.crease_threshold = 0.0
ob_hinted_allowedsymbols_______________________col.location = (0.0, 18.0, 0.0)
ob_hinted_allowedsymbols_______________________col.lock_rotations_4d = False
ob_hinted_allowedsymbols_______________________col.empty_display_type = 'ARROWS'
ob_hinted_allowedsymbols_______________________col.lineart.crease_threshold = 0.0
ob_hinted_katakana_____col.location = (0.0, 10.0, 0.0)
ob_hinted_katakana_____col.lock_rotations_4d = False
ob_hinted_katakana_____col.empty_display_type = 'ARROWS'
ob_hinted_katakana_____col.lineart.crease_threshold = 0.0
ob_hinted_disallowed_clashing___col.location = (0.0, 26.0, 0.0)
ob_hinted_disallowed_clashing___col.lock_rotations_4d = False
ob_hinted_disallowed_clashing___col.empty_display_type = 'ARROWS'
ob_hinted_disallowed_clashing___col.lineart.crease_threshold = 0.0
ob_hinted_disallowed_clashing___col_1.location = (-4.0, 26.0, 0.0)
ob_hinted_disallowed_clashing___col_1.lock_rotations_4d = False
ob_hinted_disallowed_clashing___col_1.empty_display_type = 'ARROWS'
ob_hinted_disallowed_clashing___col_1.lineart.crease_threshold = 0.0
ob_hinted_disallowed_clashing_deep_tree___col.location = (0.0, 30.0, 0.0)
ob_hinted_disallowed_clashing_deep_tree___col.lineart.crease_threshold = 0.0
ob_hinted_disallowed_non_clashing_______col.location = (0.0, 22.0, 0.0)
ob_hinted_disallowed_non_clashing_______col.lineart.crease_threshold = 0.0
ob_hinted_emoji____col.location = (0.0, 14.0, 0.0)
ob_hinted_emoji____col.lineart.crease_threshold = 0.0
ob_hinted_disallowed_clashing_deep_tree____col.parent = ob_hinted_disallowed_clashing_deep_tree___col
ob_hinted_disallowed_clashing_deep_tree____col.matrix_parent_inverse = Matrix(((1.0, -0.0, -0.0, -0.0), (-0.0, 1.0, 0.0, 2.0), (-0.0, -0.0, 1.0, -0.0), (-0.0, 0.0, -0.0, 1.0)))
ob_hinted_disallowed_clashing_deep_tree____col.location = (-4.0, -2.0, 0.0)
ob_hinted_disallowed_clashing_deep_tree____col.lineart.crease_threshold = 0.0
ob_hinted_disallowed_clashing_deep_tree_____col.parent = ob_hinted_disallowed_clashing_deep_tree____col
ob_hinted_disallowed_clashing_deep_tree_____col.matrix_parent_inverse = Matrix(((1.0, -0.0, 0.0, 4.0), (-0.0, 1.0, -0.0, -26.0), (0.0, 0.0, 1.0, -0.0), (-0.0, 0.0, -0.0, 1.0)))
ob_hinted_disallowed_clashing_deep_tree_____col.location = (-8.0, 26.0, 0.0)
ob_hinted_disallowed_clashing_deep_tree_____col.lineart.crease_threshold = 0.0
ob_hinted_alphanumeric123_col.location = (0.0, 6.0, 0.0)
ob_hinted_alphanumeric123_col.lock_rotations_4d = False
ob_hinted_alphanumeric123_col.empty_display_type = 'ARROWS'
ob_hinted_alphanumeric123_col.lineart.crease_threshold = 0.0
ob_cylinder.parent = ob_animated_bones
ob_cylinder.location = (-21.94, 5.367, 0.0)
ob_cylinder.rotation_euler = (-1.571, -0.0, 0.0)
ob_cylinder.scale = (1.0, 1.0, 3.551)
ob_cylinder.lineart.crease_threshold = 0.0
_vg = ob_cylinder.vertex_groups.new(name='Bone')
for _i, _w in zip([0, 2, 4, 6, 8, 10, 12, 14, 16, 18, 20, 22, 24, 26, 28, 30, 32, 34, 36, 38, 40, 42, 44, 46, 48, 50, 52, 54, 56, 58, 60, 62, 64, 65, 66, 67, 68, 77, 78, 79, 80, 81, 86, 87, 88, 89, 90, 95, 96, 97, 98, 99, 104, 105, 106, 107, 108, 113, 114, 115, 116, 117, 122, 123, 124, 125, 126, 131, 132, 133, 134, 135, 140, 141, 142, 143, 144, 149, 150, 151, 152, 153, 158, 159, 160, 161, 162, 167, 168, 169, 170, 171, 176, 177, 178, 179, 180, 185, 186, 187, 188, 189, 194, 195, 196, 197, 198, 203, 204, 205, 206, 207, 212, 213, 214, 215, 216, 221, 222, 223, 224, 225, 230, 231, 232, 233, 234, 239, 240, 241, 242, 243, 248, 249, 250, 251, 252, 257, 258, 259, 260, 261, 266, 267, 268, 269, 270, 275, 276, 277, 278, 279, 284, 285, 286, 287, 288, 293, 294, 295, 296, 297, 302, 303, 304, 305, 306, 311, 312, 313, 314, 315, 320, 321, 322, 323, 324, 329, 330, 331, 332, 333, 338, 339, 340, 341, 342, 347, 348, 349, 350, 351], [0.9944, 0.9942, 0.9942, 0.9942, 0.9942, 0.9943, 0.9945, 0.9948, 0.9945, 0.9942, 0.9941, 0.9941, 0.994, 0.9941, 0.9943, 0.9946, 0.9942, 0.994, 0.9939, 0.9939, 0.9939, 0.994, 0.9942, 0.9946, 0.9943, 0.9941, 0.994, 0.994, 0.994, 0.9941, 0.9944, 0.9947, 0.9849, 0.9444, 0.7906, 0.2093, 0.05548, 0.05537, 0.2092, 0.7908, 0.9445, 0.985, 0.05529, 0.209, 0.791, 0.9446, 0.985, 0.05523, 0.2089, 0.7911, 0.9447, 0.985, 0.05521, 0.2089, 0.7911, 0.9447, 0.985, 0.05523, 0.2089, 0.7911, 0.9447, 0.985, 0.05527, 0.209, 0.791, 0.9446, 0.985, 0.05534, 0.2091, 0.7909, 0.9446, 0.985, 0.05544, 0.2093, 0.7907, 0.9445, 0.9849, 0.05557, 0.2095, 0.7905, 0.9443, 0.9849, 0.05571, 0.2098, 0.7902, 0.9442, 0.9848, 0.05587, 0.21, 0.7899, 0.944, 0.9847, 0.05603, 0.2103, 0.7896, 0.9439, 0.9847, 0.05619, 0.2106, 0.7893, 0.9437, 0.9846, 0.05635, 0.2109, 0.7891, 0.9436, 0.9846, 0.05649, 0.2112, 0.7888, 0.9434, 0.9845, 0.05662, 0.2114, 0.7886, 0.9433, 0.9845, 0.05673, 0.2116, 0.7884, 0.9432, 0.9844, 0.05681, 0.2117, 0.7883, 0.9431, 0.9844, 0.05686, 0.2118, 0.7882, 0.943, 0.9843, 0.05688, 0.2118, 0.7881, 0.943, 0.9843, 0.05686, 0.2118, 0.7881, 0.943, 0.9844, 0.05682, 0.2117, 0.7882, 0.9431, 0.9844, 0.05675, 0.2116, 0.7884, 0.9431, 0.9844, 0.05665, 0.2114, 0.7885, 0.9432, 0.9845, 0.05653, 0.2112, 0.7887, 0.9434, 0.9845, 0.05639, 0.211, 0.789, 0.9435, 0.9845, 0.05623, 0.2107, 0.7893, 0.9437, 0.9846, 0.05607, 0.2104, 0.7896, 0.9438, 0.9847, 0.05591, 0.2101, 0.7898, 0.944, 0.9847, 0.05575, 0.2098, 0.7901, 0.9441, 0.9848, 0.0556, 0.2096, 0.7904, 0.9443, 0.9849]): _vg.add([_i], _w, 'REPLACE')
_vg = ob_cylinder.vertex_groups.new(name='Bone.001')
for _i, _w in zip([65, 66, 67, 68, 69, 70, 71, 74, 75, 76, 77, 78, 79, 80, 83, 84, 85, 86, 87, 88, 89, 92, 93, 94, 95, 96, 97, 98, 101, 102, 103, 104, 105, 106, 107, 110, 111, 112, 113, 114, 115, 116, 119, 120, 121, 122, 123, 124, 125, 128, 129, 130, 131, 132, 133, 134, 137, 138, 139, 140, 141, 142, 143, 146, 147, 148, 149, 150, 151, 152, 155, 156, 157, 158, 159, 160, 161, 164, 165, 166, 167, 168, 169, 170, 173, 174, 175, 176, 177, 178, 179, 182, 183, 184, 185, 186, 187, 188, 191, 192, 193, 194, 195, 196, 197, 200, 201, 202, 203, 204, 205, 206, 209, 210, 211, 212, 213, 214, 215, 218, 219, 220, 221, 222, 223, 224, 227, 228, 229, 230, 231, 232, 233, 236, 237, 238, 239, 240, 241, 242, 245, 246, 247, 248, 249, 250, 251, 254, 255, 256, 257, 258, 259, 260, 263, 264, 265, 266, 267, 268, 269, 272, 273, 274, 275, 276, 277, 278, 281, 282, 283, 284, 285, 286, 287, 290, 291, 292, 293, 294, 295, 296, 299, 300, 301, 302, 303, 304, 305, 308, 309, 310, 311, 312, 313, 314, 317, 318, 319, 320, 321, 322, 323, 326, 327, 328, 329, 330, 331, 332, 335, 336, 337, 338, 339, 340, 341, 344, 345, 346, 347, 348, 349, 350], [0.05454, 0.2055, 0.7759, 0.8891, 0.776, 0.2056, 0.05486, 0.05475, 0.2054, 0.7762, 0.8893, 0.7762, 0.2053, 0.05444, 0.05467, 0.2052, 0.7764, 0.8894, 0.7764, 0.2052, 0.05436, 0.05461, 0.2052, 0.7765, 0.8895, 0.7765, 0.2051, 0.05431, 0.0546, 0.2051, 0.7765, 0.8896, 0.7765, 0.205, 0.05429, 0.05461, 0.2051, 0.7765, 0.8896, 0.7765, 0.2051, 0.0543, 0.05465, 0.2052, 0.7764, 0.8895, 0.7764, 0.2051, 0.05434, 0.05472, 0.2053, 0.7763, 0.8893, 0.7762, 0.2053, 0.05441, 0.05481, 0.2055, 0.776, 0.8891, 0.776, 0.2054, 0.05451, 0.05493, 0.2057, 0.7758, 0.8889, 0.7757, 0.2056, 0.05463, 0.05506, 0.2059, 0.7755, 0.8886, 0.7754, 0.2059, 0.05476, 0.05521, 0.2062, 0.7751, 0.8883, 0.7751, 0.2061, 0.05491, 0.05537, 0.2065, 0.7748, 0.888, 0.7747, 0.2064, 0.05507, 0.05554, 0.2067, 0.7744, 0.8876, 0.7744, 0.2067, 0.05523, 0.05569, 0.207, 0.7741, 0.8873, 0.7741, 0.2069, 0.05538, 0.05583, 0.2072, 0.7738, 0.887, 0.7737, 0.2072, 0.05551, 0.05596, 0.2074, 0.7735, 0.8868, 0.7735, 0.2074, 0.05564, 0.05606, 0.2076, 0.7733, 0.8866, 0.7732, 0.2075, 0.05574, 0.05613, 0.2078, 0.7731, 0.8864, 0.7731, 0.2077, 0.05582, 0.05618, 0.2078, 0.773, 0.8863, 0.773, 0.2078, 0.05587, 0.05621, 0.2079, 0.7729, 0.8863, 0.7729, 0.2078, 0.05589, 0.0562, 0.2079, 0.773, 0.8863, 0.7729, 0.2078, 0.05587, 0.05616, 0.2078, 0.773, 0.8864, 0.773, 0.2077, 0.05583, 0.05609, 0.2077, 0.7732, 0.8865, 0.7732, 0.2076, 0.05576, 0.05599, 0.2075, 0.7734, 0.8867, 0.7734, 0.2074, 0.05567, 0.05587, 0.2073, 0.7737, 0.887, 0.7737, 0.2072, 0.05555, 0.05573, 0.2071, 0.774, 0.8872, 0.774, 0.207, 0.05542, 0.05559, 0.2068, 0.7743, 0.8875, 0.7743, 0.2067, 0.05527, 0.05544, 0.2065, 0.7747, 0.8879, 0.7746, 0.2065, 0.05511, 0.05529, 0.2063, 0.775, 0.8882, 0.775, 0.2062, 0.05496, 0.05514, 0.206, 0.7754, 0.8885, 0.7753, 0.2059, 0.0548, 0.05499, 0.2058, 0.7757, 0.8888, 0.7757, 0.2057, 0.05466]): _vg.add([_i], _w, 'REPLACE')
_vg = ob_cylinder.vertex_groups.new(name='Bone.002')
for _i, _w in zip([1, 3, 5, 7, 9, 11, 13, 15, 17, 19, 21, 23, 25, 27, 29, 31, 33, 35, 37, 39, 41, 43, 45, 47, 49, 51, 53, 55, 57, 59, 61, 63, 68, 69, 70, 71, 72, 73, 74, 75, 76, 77, 82, 83, 84, 85, 86, 91, 92, 93, 94, 95, 100, 101, 102, 103, 104, 109, 110, 111, 112, 113, 118, 119, 120, 121, 122, 127, 128, 129, 130, 131, 136, 137, 138, 139, 140, 145, 146, 147, 148, 149, 154, 155, 156, 157, 158, 163, 164, 165, 166, 167, 172, 173, 174, 175, 176, 181, 182, 183, 184, 185, 190, 191, 192, 193, 194, 199, 200, 201, 202, 203, 208, 209, 210, 211, 212, 217, 218, 219, 220, 221, 226, 227, 228, 229, 230, 235, 236, 237, 238, 239, 244, 245, 246, 247, 248, 253, 254, 255, 256, 257, 262, 263, 264, 265, 266, 271, 272, 273, 274, 275, 280, 281, 282, 283, 284, 289, 290, 291, 292, 293, 298, 299, 300, 301, 302, 307, 308, 309, 310, 311, 316, 317, 318, 319, 320, 325, 326, 327, 328, 329, 334, 335, 336, 337, 338, 343, 344, 345, 346, 347], [0.1281, 0.1189, 0.1101, 0.1184, 0.1225, 0.1271, 0.128, 0.1251, 0.1231, 0.1172, 0.1071, 0.1144, 0.1218, 0.1251, 0.1292, 0.1296, 0.1262, 0.1188, 0.1117, 0.1213, 0.1267, 0.1282, 0.1306, 0.1292, 0.124, 0.1192, 0.1102, 0.1191, 0.1283, 0.1336, 0.1353, 0.1335, 0.05168, 0.195, 0.7367, 0.7408, 0.2161, 0.2151, 0.741, 0.7369, 0.1949, 0.05158, 0.2143, 0.7411, 0.7372, 0.1948, 0.05151, 0.2144, 0.7413, 0.7373, 0.1947, 0.05147, 0.2148, 0.7413, 0.7373, 0.1947, 0.05145, 0.2152, 0.7413, 0.7373, 0.1947, 0.05146, 0.2153, 0.7412, 0.7372, 0.1947, 0.0515, 0.2151, 0.7409, 0.737, 0.1948, 0.05156, 0.2148, 0.7406, 0.7367, 0.195, 0.05165, 0.2144, 0.7402, 0.7363, 0.1952, 0.05175, 0.2141, 0.7398, 0.7359, 0.1954, 0.05188, 0.2146, 0.7394, 0.7355, 0.1956, 0.05201, 0.2155, 0.739, 0.7351, 0.1958, 0.05216, 0.2164, 0.7386, 0.7346, 0.196, 0.0523, 0.217, 0.7383, 0.7342, 0.1962, 0.05243, 0.2173, 0.7379, 0.7338, 0.1965, 0.05256, 0.2171, 0.7375, 0.7335, 0.1966, 0.05267, 0.2167, 0.7372, 0.7332, 0.1968, 0.05277, 0.2166, 0.737, 0.733, 0.1969, 0.05284, 0.2171, 0.7369, 0.7328, 0.197, 0.05288, 0.2177, 0.7369, 0.7328, 0.197, 0.0529, 0.218, 0.737, 0.7328, 0.197, 0.05289, 0.2181, 0.7371, 0.7329, 0.1969, 0.05285, 0.2178, 0.7373, 0.7331, 0.1968, 0.05279, 0.2172, 0.7375, 0.7334, 0.1967, 0.0527, 0.2165, 0.7378, 0.7337, 0.1965, 0.0526, 0.216, 0.7382, 0.7341, 0.1963, 0.05247, 0.2164, 0.7387, 0.7346, 0.1961, 0.05234, 0.217, 0.7392, 0.735, 0.1959, 0.0522, 0.2174, 0.7397, 0.7355, 0.1956, 0.05206, 0.2175, 0.7402, 0.7359, 0.1954, 0.05192, 0.217, 0.7405, 0.7363, 0.1952, 0.05179]): _vg.add([_i], _w, 'REPLACE')
_vg = ob_cylinder.vertex_groups.new(name='Bone.003')
for _i, _w in zip([1, 3, 5, 7, 9, 11, 13, 15, 17, 19, 21, 23, 25, 27, 29, 31, 33, 35, 37, 39, 41, 43, 45, 47, 49, 51, 53, 55, 57, 59, 61, 63, 70, 71, 72, 73, 74, 75, 82, 83, 84, 91, 92, 93, 100, 101, 102, 109, 110, 111, 118, 119, 120, 127, 128, 129, 136, 137, 138, 145, 146, 147, 154, 155, 156, 163, 164, 165, 172, 173, 174, 181, 182, 183, 190, 191, 192, 199, 200, 201, 208, 209, 210, 217, 218, 219, 226, 227, 228, 235, 236, 237, 244, 245, 246, 253, 254, 255, 262, 263, 264, 271, 272, 273, 280, 281, 282, 289, 290, 291, 298, 299, 300, 307, 308, 309, 316, 317, 318, 325, 326, 327, 334, 335, 336, 343, 344, 345], [0.8622, 0.8721, 0.8816, 0.8727, 0.8682, 0.8632, 0.8623, 0.8655, 0.8676, 0.8739, 0.8848, 0.8769, 0.8689, 0.8653, 0.8608, 0.8604, 0.8641, 0.872, 0.8797, 0.8694, 0.8636, 0.862, 0.8594, 0.8608, 0.8664, 0.8716, 0.8813, 0.8718, 0.8619, 0.8562, 0.8544, 0.8564, 0.05388, 0.2033, 0.7675, 0.7687, 0.2032, 0.05379, 0.7695, 0.2032, 0.05372, 0.7694, 0.2031, 0.05368, 0.769, 0.203, 0.05367, 0.7686, 0.203, 0.05368, 0.7685, 0.2031, 0.05373, 0.7686, 0.2033, 0.05381, 0.7689, 0.2035, 0.05391, 0.7694, 0.2038, 0.05404, 0.7697, 0.2041, 0.05418, 0.769, 0.2043, 0.05433, 0.768, 0.2045, 0.05448, 0.7671, 0.2047, 0.05462, 0.7663, 0.205, 0.05477, 0.766, 0.2052, 0.0549, 0.7661, 0.2054, 0.05502, 0.7665, 0.2056, 0.05512, 0.7667, 0.2058, 0.0552, 0.7661, 0.2058, 0.05524, 0.7655, 0.2058, 0.05526, 0.7651, 0.2057, 0.05524, 0.765, 0.2056, 0.05519, 0.7653, 0.2055, 0.05512, 0.766, 0.2054, 0.05503, 0.7668, 0.2052, 0.05491, 0.7674, 0.205, 0.05477, 0.7671, 0.2047, 0.05462, 0.7664, 0.2043, 0.05445, 0.766, 0.2039, 0.05429, 0.766, 0.2037, 0.05413, 0.7666, 0.2034, 0.054]): _vg.add([_i], _w, 'REPLACE')
_m = ob_cylinder.modifiers.new('Armature', 'ARMATURE')
_m.object = ob_animated_bones

# ---- collection membership
col_basictests.objects.link(ob_basic_alphanumeric123)
col_basictests.objects.link(ob_basic_katakana)
col_basictests.objects.link(ob_basic_emoji)
col_basictests.objects.link(ob_basic_allowedsymbols)
col_basictests.objects.link(ob_basic_disallowed_non_clashing)
col_basictests.objects.link(ob_basic_disallowed_clashing)
col_basictests.objects.link(ob_basic_disallowed_clashing_deep_tree)
col_basictests.objects.link(ob_basic_disallowed_clashing_1)
col_basictests.objects.link(ob_basic_disallowed_clashing_deep_tree_1)
col_basictests.objects.link(ob_basic_disallowed_clashing_deep_tree_2)
col_animationtests.objects.link(ob_animated_allowedsymbols)
col_animationtests.objects.link(ob_animated_alphanumeric123)
col_animationtests.objects.link(ob_animated_disallowed_clashing)
col_animationtests.objects.link(ob_animated_disallowed_clashing_1)
col_animationtests.objects.link(ob_animated_disallowed_clashing_deep_tree)
col_animationtests.objects.link(ob_animated_disallowed_non_clashing)
col_animationtests.objects.link(ob_animated_emoji)
col_animationtests.objects.link(ob_animated_katakana)
col_animationtests.objects.link(ob_animated_disallowed_clashing_deep_tree_1)
col_animationtests.objects.link(ob_animated_disallowed_clashing_deep_tree_2)
col_animationtests.objects.link(ob_animated_bones)
col_hintingtests.objects.link(ob_hinted_allowedsymbols_______________________col)
col_hintingtests.objects.link(ob_hinted_katakana_____col)
col_hintingtests.objects.link(ob_hinted_disallowed_clashing___col)
col_hintingtests.objects.link(ob_hinted_disallowed_clashing___col_1)
col_hintingtests.objects.link(ob_hinted_disallowed_clashing_deep_tree___col)
col_hintingtests.objects.link(ob_hinted_disallowed_non_clashing_______col)
col_hintingtests.objects.link(ob_hinted_emoji____col)
col_hintingtests.objects.link(ob_hinted_disallowed_clashing_deep_tree____col)
col_hintingtests.objects.link(ob_hinted_disallowed_clashing_deep_tree_____col)
col_hintingtests.objects.link(ob_hinted_alphanumeric123_col)
col_hintingtests.objects.link(ob_cylinder)

# ---- scene / render settings (as saved in the file)
scene.frame_start = 0; scene.frame_end = 40; scene.frame_set(0)
scene.render.engine = 'BLENDER_EEVEE_NEXT'
scene.cycles.use_denoising = False
scene.cycles.samples = 128
scene.cycles.sampling_pattern = 'TABULATED_SOBOL'
scene.cycles.use_adaptive_sampling = False
scene.cycles.use_light_tree = False
scene.view_settings.view_transform = 'Filmic'
bpy.context.view_layer.update()

# ---- added for rendering (the .blend has no active camera and no usable light): camera, sun
cam_auto = bpy.data.cameras.new('AutoCamera')
cam_auto.lens = 50.0
cam_auto.sensor_width = 36.0
cam_auto.clip_end = 1148.63
ob_auto_camera = bpy.data.objects.new('AutoCamera', cam_auto)
scene.collection.objects.link(ob_auto_camera)
ob_auto_camera.location = (49.4494, -78.5393, 52.3595)
ob_auto_camera.rotation_euler = (1.09748, -7.21219e-08, 0.694738)
scene.camera = ob_auto_camera
light_auto_sun = bpy.data.lights.new('AutoSun', 'SUN')
light_auto_sun.energy = 3.0
light_auto_sun.angle = 0.0523599
ob_auto_sun = bpy.data.objects.new('AutoSun', light_auto_sun)
scene.collection.objects.link(ob_auto_sun)
ob_auto_sun.rotation_euler = (0.872665, 0.174533, 0.523599)
bpy.context.view_layer.update()
